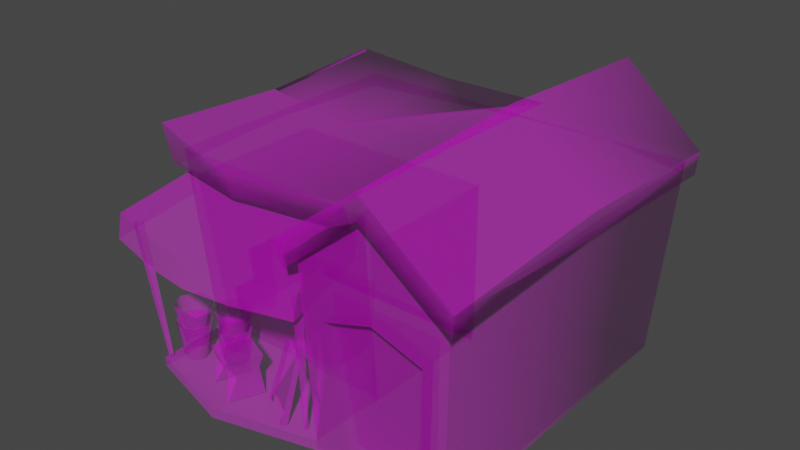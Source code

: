 # Source: CutieShopHouse.blend  (saved by Blender 2.82.7; exported with 4.5.12 LTS)
import bpy
from mathutils import Matrix  # noqa: F401  (used for matrix-valued properties, if any)

bpy.ops.wm.read_factory_settings(use_empty=True)
scene = bpy.context.scene
scene.name = 'Scene'

# ---- collections
col_collection = bpy.data.collections.new('Collection'); scene.collection.children.link(col_collection)

# ---- images (referenced by path relative to the original .blend; pixels are not part of the script)
import os
ASSET_DIR = os.environ.get("B2B_ASSET_DIR", "")  # directory of the original .blend (textures are referenced by path, not embedded)
HERE = os.path.dirname(os.path.abspath(__file__))  # packed textures are extracted next to this script under _unpacked/

def load_image(name, relpath, width, height, colorspace="sRGB"):
    """Load a texture the original file referenced (path relative to the .blend, or extracted next to this script)."""
    p = next((c for c in (os.path.join(HERE, relpath), os.path.join(ASSET_DIR, relpath)) if relpath and os.path.exists(c)), "")
    if p:
        img = bpy.data.images.load(p, check_existing=True)
        img.name = name
    else:  # same state as the original file: an image datablock whose file is absent (Cycles renders it pink)
        img = bpy.data.images.new(name, width, height)
        img.source = "FILE"
        img.filepath = "//" + (relpath or name)
    img.colorspace_settings.name = colorspace
    return img
img_material2672_png = load_image('Material2672.png', 'Material2672.png', 1024, 1024, 'sRGB')
img_material2672_png_001 = load_image('Material2672.png.001', 'Material2672.png', 1024, 1024, 'Non-Color')
img_08_window_png = load_image('_08_window.png', '_08_window.png', 1024, 1024, 'sRGB')
img_08_window_png_001 = load_image('_08_window.png.001', '_08_window.png', 1024, 1024, 'Non-Color')
img_material2682_png = load_image('Material2682.png', 'Material2682.png', 1024, 1024, 'sRGB')
img_material2682_png_001 = load_image('Material2682.png.001', 'Material2682.png', 1024, 1024, 'Non-Color')
img_10_sdw18_png = load_image('_10_sdw18.png', '_10_sdw18.png', 1024, 1024, 'sRGB')
img_10_sdw18_png_001 = load_image('_10_sdw18.png.001', '_10_sdw18.png', 1024, 1024, 'Non-Color')
img_material2678_png = load_image('Material2678.png', 'Material2678.png', 1024, 1024, 'sRGB')
img_material2678_png_001 = load_image('Material2678.png.001', 'Material2678.png', 1024, 1024, 'Non-Color')
img_material_png = load_image('Material.png', 'Material.png', 1024, 1024, 'sRGB')
img_material_png_001 = load_image('Material.png.001', 'Material.png', 1024, 1024, 'Non-Color')
img_material2677_png = load_image('Material2677.png', 'Material2677.png', 1024, 1024, 'sRGB')
img_material2677_png_001 = load_image('Material2677.png.001', 'Material2677.png', 1024, 1024, 'Non-Color')
img_material2679_png = load_image('Material2679.png', 'Material2679.png', 1024, 1024, 'sRGB')
img_material2679_png_001 = load_image('Material2679.png.001', 'Material2679.png', 1024, 1024, 'Non-Color')
img_material2676_png = load_image('Material2676.png', 'Material2676.png', 1024, 1024, 'sRGB')
img_material2676_png_001 = load_image('Material2676.png.001', 'Material2676.png', 1024, 1024, 'Non-Color')
img_material2671_png = load_image('Material2671.png', 'Material2671.png', 1024, 1024, 'sRGB')
img_material2671_png_001 = load_image('Material2671.png.001', 'Material2671.png', 1024, 1024, 'Non-Color')

# ---- materials (node trees are filled in below, after node groups)
mat_material2672 = bpy.data.materials.new('Material2672')
mat_material2672.use_transparent_shadow = False
mat_material2672.diffuse_color = (0.9725, 0.9725, 0.9725, 1.0)
mat_material2672.roughness = 1.0
mat_material2672.specular_intensity = 0.0
mat_08_window = bpy.data.materials.new('_08_window')
mat_08_window.use_transparent_shadow = False
mat_08_window.diffuse_color = (0.9725, 0.9725, 0.9725, 1.0)
mat_08_window.roughness = 1.0
mat_08_window.specular_intensity = 0.0
mat_material2682 = bpy.data.materials.new('Material2682')
mat_material2682.use_transparent_shadow = False
mat_material2682.diffuse_color = (0.9725, 0.9725, 0.9725, 1.0)
mat_material2682.roughness = 1.0
mat_material2682.specular_intensity = 0.0
mat_10_sdw18 = bpy.data.materials.new('_10_sdw18')
mat_10_sdw18.use_transparent_shadow = False
mat_10_sdw18.diffuse_color = (0.9725, 0.9725, 0.9725, 1.0)
mat_10_sdw18.roughness = 1.0
mat_10_sdw18.specular_intensity = 0.0
mat_material2678 = bpy.data.materials.new('Material2678')
mat_material2678.use_transparent_shadow = False
mat_material2678.diffuse_color = (0.9725, 0.9725, 0.9725, 1.0)
mat_material2678.roughness = 1.0
mat_material2678.specular_intensity = 0.0
mat_material_001 = bpy.data.materials.new('Material.001')
mat_material_001.use_transparent_shadow = False
mat_material_001.diffuse_color = (0.9725, 0.9725, 0.9725, 1.0)
mat_material_001.roughness = 1.0
mat_material_001.specular_intensity = 0.0
mat_material2677 = bpy.data.materials.new('Material2677')
mat_material2677.use_transparent_shadow = False
mat_material2677.diffuse_color = (0.9725, 0.9725, 0.9725, 1.0)
mat_material2677.roughness = 1.0
mat_material2677.specular_intensity = 0.0
mat_material2679 = bpy.data.materials.new('Material2679')
mat_material2679.use_transparent_shadow = False
mat_material2679.diffuse_color = (0.9725, 0.9725, 0.9725, 1.0)
mat_material2679.roughness = 1.0
mat_material2679.specular_intensity = 0.0
mat_material2676 = bpy.data.materials.new('Material2676')
mat_material2676.use_transparent_shadow = False
mat_material2676.diffuse_color = (0.9725, 0.9725, 0.9725, 1.0)
mat_material2676.roughness = 1.0
mat_material2676.specular_intensity = 0.0
mat_material2671 = bpy.data.materials.new('Material2671')
mat_material2671.use_transparent_shadow = False
mat_material2671.diffuse_color = (0.9725, 0.9725, 0.9725, 1.0)
mat_material2671.roughness = 1.0
mat_material2671.specular_intensity = 0.0

# ---- material node trees
mat_material2672.use_nodes = True; mat_material2672.node_tree.nodes.clear()
_N = mat_material2672.node_tree.nodes; _L = mat_material2672.node_tree.links
n0 = _N.new('ShaderNodeOutputMaterial'); n0.name = 'Material Output'; n0.location = (300, 300)
n1 = _N.new('ShaderNodeBsdfPrincipled'); n1.name = 'Principled BSDF'; n1.location = (10, 300)
n1.distribution = 'GGX'
n1.subsurface_method = 'BURLEY'
n1.inputs[2].default_value = 1.0
n1.inputs[3].default_value = 1.45
n1.inputs[13].default_value = 0.0
n1.inputs[27].default_value = (0.0, 0.0, 0.0, 1.0)
n1.inputs[28].default_value = 1.0
n2 = _N.new('ShaderNodeTexImage'); n2.name = 'Image Texture'; n2.location = (-300, 600)
n2.image = img_material2672_png
n3 = _N.new('ShaderNodeTexImage'); n3.name = 'Image Texture.001'; n3.location = (-300, 0)
n3.image = img_material2672_png_001
_L.new(n1.outputs[0], n0.inputs[0])
_L.new(n2.outputs[0], n1.inputs[0])
_L.new(n3.outputs[0], n1.inputs[4])
n0.is_active_output = True
mat_08_window.use_nodes = True; mat_08_window.node_tree.nodes.clear()
_N = mat_08_window.node_tree.nodes; _L = mat_08_window.node_tree.links
n0 = _N.new('ShaderNodeOutputMaterial'); n0.name = 'Material Output'; n0.location = (300, 300)
n1 = _N.new('ShaderNodeBsdfPrincipled'); n1.name = 'Principled BSDF'; n1.location = (10, 300)
n1.distribution = 'GGX'
n1.subsurface_method = 'BURLEY'
n1.inputs[2].default_value = 1.0
n1.inputs[3].default_value = 1.45
n1.inputs[13].default_value = 0.0
n1.inputs[27].default_value = (0.0, 0.0, 0.0, 1.0)
n1.inputs[28].default_value = 1.0
n2 = _N.new('ShaderNodeTexImage'); n2.name = 'Image Texture'; n2.location = (-300, 600)
n2.image = img_08_window_png
n3 = _N.new('ShaderNodeTexImage'); n3.name = 'Image Texture.001'; n3.location = (-300, 0)
n3.image = img_08_window_png_001
_L.new(n1.outputs[0], n0.inputs[0])
_L.new(n2.outputs[0], n1.inputs[0])
_L.new(n3.outputs[0], n1.inputs[4])
n0.is_active_output = True
mat_material2682.use_nodes = True; mat_material2682.node_tree.nodes.clear()
_N = mat_material2682.node_tree.nodes; _L = mat_material2682.node_tree.links
n0 = _N.new('ShaderNodeOutputMaterial'); n0.name = 'Material Output'; n0.location = (300, 300)
n1 = _N.new('ShaderNodeBsdfPrincipled'); n1.name = 'Principled BSDF'; n1.location = (10, 300)
n1.distribution = 'GGX'
n1.subsurface_method = 'BURLEY'
n1.inputs[2].default_value = 1.0
n1.inputs[3].default_value = 1.45
n1.inputs[13].default_value = 0.0
n1.inputs[27].default_value = (0.0, 0.0, 0.0, 1.0)
n1.inputs[28].default_value = 1.0
n2 = _N.new('ShaderNodeTexImage'); n2.name = 'Image Texture'; n2.location = (-300, 600)
n2.image = img_material2682_png
n3 = _N.new('ShaderNodeTexImage'); n3.name = 'Image Texture.001'; n3.location = (-300, 0)
n3.image = img_material2682_png_001
_L.new(n1.outputs[0], n0.inputs[0])
_L.new(n2.outputs[0], n1.inputs[0])
_L.new(n3.outputs[0], n1.inputs[4])
n0.is_active_output = True
mat_10_sdw18.use_nodes = True; mat_10_sdw18.node_tree.nodes.clear()
_N = mat_10_sdw18.node_tree.nodes; _L = mat_10_sdw18.node_tree.links
n0 = _N.new('ShaderNodeOutputMaterial'); n0.name = 'Material Output'; n0.location = (300, 300)
n1 = _N.new('ShaderNodeBsdfPrincipled'); n1.name = 'Principled BSDF'; n1.location = (10, 300)
n1.distribution = 'GGX'
n1.subsurface_method = 'BURLEY'
n1.inputs[2].default_value = 1.0
n1.inputs[3].default_value = 1.45
n1.inputs[13].default_value = 0.0
n1.inputs[27].default_value = (0.0, 0.0, 0.0, 1.0)
n1.inputs[28].default_value = 1.0
n2 = _N.new('ShaderNodeTexImage'); n2.name = 'Image Texture'; n2.location = (-300, 600)
n2.image = img_10_sdw18_png
n3 = _N.new('ShaderNodeTexImage'); n3.name = 'Image Texture.001'; n3.location = (-300, 0)
n3.image = img_10_sdw18_png_001
_L.new(n1.outputs[0], n0.inputs[0])
_L.new(n2.outputs[0], n1.inputs[0])
_L.new(n3.outputs[0], n1.inputs[4])
n0.is_active_output = True
mat_material2678.use_nodes = True; mat_material2678.node_tree.nodes.clear()
_N = mat_material2678.node_tree.nodes; _L = mat_material2678.node_tree.links
n0 = _N.new('ShaderNodeOutputMaterial'); n0.name = 'Material Output'; n0.location = (300, 300)
n1 = _N.new('ShaderNodeBsdfPrincipled'); n1.name = 'Principled BSDF'; n1.location = (10, 300)
n1.distribution = 'GGX'
n1.subsurface_method = 'BURLEY'
n1.inputs[2].default_value = 1.0
n1.inputs[3].default_value = 1.45
n1.inputs[13].default_value = 0.0
n1.inputs[27].default_value = (0.0, 0.0, 0.0, 1.0)
n1.inputs[28].default_value = 1.0
n2 = _N.new('ShaderNodeTexImage'); n2.name = 'Image Texture'; n2.location = (-300, 600)
n2.image = img_material2678_png
n3 = _N.new('ShaderNodeTexImage'); n3.name = 'Image Texture.001'; n3.location = (-300, 0)
n3.image = img_material2678_png_001
_L.new(n1.outputs[0], n0.inputs[0])
_L.new(n2.outputs[0], n1.inputs[0])
_L.new(n3.outputs[0], n1.inputs[4])
n0.is_active_output = True
mat_material_001.use_nodes = True; mat_material_001.node_tree.nodes.clear()
_N = mat_material_001.node_tree.nodes; _L = mat_material_001.node_tree.links
n0 = _N.new('ShaderNodeOutputMaterial'); n0.name = 'Material Output'; n0.location = (300, 300)
n1 = _N.new('ShaderNodeBsdfPrincipled'); n1.name = 'Principled BSDF'; n1.location = (10, 300)
n1.distribution = 'GGX'
n1.subsurface_method = 'BURLEY'
n1.inputs[2].default_value = 1.0
n1.inputs[3].default_value = 1.45
n1.inputs[13].default_value = 0.0
n1.inputs[27].default_value = (0.0, 0.0, 0.0, 1.0)
n1.inputs[28].default_value = 1.0
n2 = _N.new('ShaderNodeTexImage'); n2.name = 'Image Texture'; n2.location = (-300, 600)
n2.image = img_material_png
n3 = _N.new('ShaderNodeTexImage'); n3.name = 'Image Texture.001'; n3.location = (-300, 0)
n3.image = img_material_png_001
_L.new(n1.outputs[0], n0.inputs[0])
_L.new(n2.outputs[0], n1.inputs[0])
_L.new(n3.outputs[0], n1.inputs[4])
n0.is_active_output = True
mat_material2677.use_nodes = True; mat_material2677.node_tree.nodes.clear()
_N = mat_material2677.node_tree.nodes; _L = mat_material2677.node_tree.links
n0 = _N.new('ShaderNodeOutputMaterial'); n0.name = 'Material Output'; n0.location = (300, 300)
n1 = _N.new('ShaderNodeBsdfPrincipled'); n1.name = 'Principled BSDF'; n1.location = (10, 300)
n1.distribution = 'GGX'
n1.subsurface_method = 'BURLEY'
n1.inputs[2].default_value = 1.0
n1.inputs[3].default_value = 1.45
n1.inputs[13].default_value = 0.0
n1.inputs[27].default_value = (0.0, 0.0, 0.0, 1.0)
n1.inputs[28].default_value = 1.0
n2 = _N.new('ShaderNodeTexImage'); n2.name = 'Image Texture'; n2.location = (-300, 600)
n2.image = img_material2677_png
n3 = _N.new('ShaderNodeTexImage'); n3.name = 'Image Texture.001'; n3.location = (-300, 0)
n3.image = img_material2677_png_001
_L.new(n1.outputs[0], n0.inputs[0])
_L.new(n2.outputs[0], n1.inputs[0])
_L.new(n3.outputs[0], n1.inputs[4])
n0.is_active_output = True
mat_material2679.use_nodes = True; mat_material2679.node_tree.nodes.clear()
_N = mat_material2679.node_tree.nodes; _L = mat_material2679.node_tree.links
n0 = _N.new('ShaderNodeOutputMaterial'); n0.name = 'Material Output'; n0.location = (300, 300)
n1 = _N.new('ShaderNodeBsdfPrincipled'); n1.name = 'Principled BSDF'; n1.location = (10, 300)
n1.distribution = 'GGX'
n1.subsurface_method = 'BURLEY'
n1.inputs[2].default_value = 1.0
n1.inputs[3].default_value = 1.45
n1.inputs[13].default_value = 0.0
n1.inputs[27].default_value = (0.0, 0.0, 0.0, 1.0)
n1.inputs[28].default_value = 1.0
n2 = _N.new('ShaderNodeTexImage'); n2.name = 'Image Texture'; n2.location = (-300, 600)
n2.image = img_material2679_png
n3 = _N.new('ShaderNodeTexImage'); n3.name = 'Image Texture.001'; n3.location = (-300, 0)
n3.image = img_material2679_png_001
_L.new(n1.outputs[0], n0.inputs[0])
_L.new(n2.outputs[0], n1.inputs[0])
_L.new(n3.outputs[0], n1.inputs[4])
n0.is_active_output = True
mat_material2676.use_nodes = True; mat_material2676.node_tree.nodes.clear()
_N = mat_material2676.node_tree.nodes; _L = mat_material2676.node_tree.links
n0 = _N.new('ShaderNodeOutputMaterial'); n0.name = 'Material Output'; n0.location = (300, 300)
n1 = _N.new('ShaderNodeBsdfPrincipled'); n1.name = 'Principled BSDF'; n1.location = (10, 300)
n1.distribution = 'GGX'
n1.subsurface_method = 'BURLEY'
n1.inputs[2].default_value = 1.0
n1.inputs[3].default_value = 1.45
n1.inputs[13].default_value = 0.0
n1.inputs[27].default_value = (0.0, 0.0, 0.0, 1.0)
n1.inputs[28].default_value = 1.0
n2 = _N.new('ShaderNodeTexImage'); n2.name = 'Image Texture'; n2.location = (-300, 600)
n2.image = img_material2676_png
n3 = _N.new('ShaderNodeTexImage'); n3.name = 'Image Texture.001'; n3.location = (-300, 0)
n3.image = img_material2676_png_001
_L.new(n1.outputs[0], n0.inputs[0])
_L.new(n2.outputs[0], n1.inputs[0])
_L.new(n3.outputs[0], n1.inputs[4])
n0.is_active_output = True
mat_material2671.use_nodes = True; mat_material2671.node_tree.nodes.clear()
_N = mat_material2671.node_tree.nodes; _L = mat_material2671.node_tree.links
n0 = _N.new('ShaderNodeOutputMaterial'); n0.name = 'Material Output'; n0.location = (300, 300)
n1 = _N.new('ShaderNodeBsdfPrincipled'); n1.name = 'Principled BSDF'; n1.location = (10, 300)
n1.distribution = 'GGX'
n1.subsurface_method = 'BURLEY'
n1.inputs[2].default_value = 1.0
n1.inputs[3].default_value = 1.45
n1.inputs[13].default_value = 0.0
n1.inputs[27].default_value = (0.0, 0.0, 0.0, 1.0)
n1.inputs[28].default_value = 1.0
n2 = _N.new('ShaderNodeTexImage'); n2.name = 'Image Texture'; n2.location = (-300, 600)
n2.image = img_material2671_png
n3 = _N.new('ShaderNodeTexImage'); n3.name = 'Image Texture.001'; n3.location = (-300, 0)
n3.image = img_material2671_png_001
_L.new(n1.outputs[0], n0.inputs[0])
_L.new(n2.outputs[0], n1.inputs[0])
_L.new(n3.outputs[0], n1.inputs[4])
n0.is_active_output = True

# ---- world
world_world = bpy.data.worlds.new('World'); scene.world = world_world
world_world.use_nodes = True; world_world.node_tree.nodes.clear()
_N = world_world.node_tree.nodes; _L = world_world.node_tree.links
n0 = _N.new('ShaderNodeOutputWorld'); n0.name = 'World Output'; n0.location = (300, 300)
n1 = _N.new('ShaderNodeBackground'); n1.name = 'Background'; n1.location = (10, 300)
n1.inputs[0].default_value = (0.05088, 0.05088, 0.05088, 1.0)
_L.new(n1.outputs[0], n0.inputs[0])
n0.is_active_output = True
world_world.color = (0.05088, 0.05088, 0.05088)
world_world.use_sun_shadow = False
world_world.sun_shadow_jitter_overblur = 0.0

# ---- meshes
me_regular_flower_shop = bpy.data.meshes.new('Regular Flower Shop')
me_regular_flower_shop.from_pydata([(3.133, 3.129, 2.817), (1.114, 3.129, 2.817), (2.913, 0.2332, 2.533), (1.334, 0.2332, 2.533), (-3.058, 0.2, 1.35), (0.7058, 0.1975, 1.35), (-3.293, 3.3, 1.6), (0.7058, 3.3, 1.6), (1.176, 2.75, 2.85), (1.411, 0.2498, 2.6), (2.117, 1.81, 2.75), (2.823, 0.2498, 2.6), (3.058, 2.75, 2.85), (1.176, 2.75, 2.85), (2.117, 1.81, 2.75), (2.117, 3.05, 2.85), (3.058, 2.75, 2.85), (-1.838, 0.01603, -3.248), (-3.293, 0.0, -3.25), (-1.838, 0.01847, -1.354), (-3.25, 0.01603, -1.354), (-1.833, 0.01603, -1.354), (0.7069, 0.01847, -1.354), (-1.833, 0.01481, -3.248), (0.7069, 0.01603, -3.248), (3.293, 0.0, -3.25), (0.7059, 0.01481, -3.248), (3.246, 0.01847, -1.354), (0.7059, 0.01603, -1.354), (0.7059, 0.1963, -1.35), (-3.057, 0.1948, -1.35), (0.7059, 0.1975, 1.35), (-3.058, 0.1948, 2.85), (0.7058, 0.1948, 2.85), (-1.25, 0.1948, 3.35), (-3.058, 0.1948, 2.85), (-3.058, 0.0, 2.85), (-1.25, 0.1948, 3.35), (-1.25, 0.0, 3.35), (0.7058, 0.0, 2.85), (-3.058, 0.0, 2.85), (-3.058, 0.1948, 2.85), (-3.058, 0.0, 1.35), (-3.058, 0.2, 1.35), (0.7059, 0.01603, 1.35), (3.246, 0.01847, 1.35), (0.7059, 0.01481, -1.35), (3.246, 0.01603, -1.35), (-1.25, 0.1948, 3.35), (0.7058, 0.0, 2.85), (0.7058, 0.1948, 2.85), (0.4705, 4.0, 3.35), (2.117, 5.25, 3.35), (0.4705, 4.0, 1.85), (2.117, 5.427, -0.25), (0.4705, 4.035, -1.0), (2.117, 5.25, -3.75), (0.4705, 4.0, -3.75), (0.4705, 4.0, -3.75), (-1.75, 4.027, -3.625), (-1.75, 3.984, -0.7375), (-3.764, 4.242, -3.5), (-3.764, 4.092, -0.875), (2.117, 5.25, -3.75), (2.117, 5.427, -0.25), (3.764, 4.0, -3.5), (3.764, 4.177, -0.125), (3.764, 4.0, 3.35), (3.764, 4.177, -0.125), (2.117, 5.25, 3.35), (2.117, 5.427, -0.25), (0.4705, 4.0, -3.75), (-1.75, 3.984, -0.7375), (0.4705, 4.035, -1.0), (0.4705, 4.0, 1.85), (0.4705, 4.0, 1.85), (-1.75, 3.984, -0.7375), (-1.75, 3.981, 2.25), (-3.764, 4.242, 1.85), (-3.764, 4.242, 1.85), (-1.75, 3.984, -0.7375), (-3.764, 4.092, -0.875), (3.67, 3.5, -3.625), (3.764, 4.0, -3.5), (3.67, 3.631, -0.175), (3.764, 4.177, -0.125), (3.764, 4.0, 3.35), (3.67, 3.5, 3.25), (3.764, 4.0, 3.35), (2.117, 4.797, 3.35), (2.117, 5.25, 3.35), (0.4705, 4.0, 3.35), (0.4705, 4.0, 3.35), (0.4705, 4.0, 1.85), (0.5645, 3.5, 3.25), (0.5645, 3.5, 1.75), (-3.67, 3.475, 1.75), (-1.75, 3.541, 2.15), (-3.764, 4.242, 1.85), (-1.75, 3.981, 2.25), (0.4705, 4.0, 1.85), (-1.75, 3.981, 2.25), (0.5645, 3.5, 1.75), (-1.75, 3.541, 2.15), (-3.764, 4.242, 1.85), (-3.764, 4.092, -0.875), (-3.67, 3.475, 1.75), (-3.67, 3.604, -0.925), (-3.67, 3.475, -3.615), (-3.67, 3.604, -0.925), (-3.764, 4.242, -3.5), (-3.764, 4.092, -0.875), (0.5645, 3.5, 3.25), (2.117, 4.797, 3.35), (0.4705, 4.0, 3.35), (3.67, 3.5, 3.25), (3.67, 3.631, -0.175), (3.764, 4.0, 3.35), (0.6428, 3.026, 3.067), (0.4688, 3.369, 1.577), (-0.4976, 3.004, 3.354), (-1.432, 3.448, 1.577), (-1.432, 3.004, 3.467), (-2.326, 3.004, 3.354), (0.6428, 2.566, 3.164), (0.6428, 3.026, 3.067), (-0.4976, 2.544, 3.451), (-0.4976, 3.004, 3.354), (-1.432, 3.004, 3.467), (0.4688, 2.905, 1.577), (0.4688, 3.369, 1.577), (0.6428, 2.566, 3.164), (0.6428, 3.026, 3.067), (-3.557, 2.566, 3.164), (-3.557, 3.026, 3.067), (-3.384, 2.905, 1.577), (-3.384, 3.369, 1.577), (-3.557, 2.566, 3.164), (-2.326, 2.544, 3.451), (-3.557, 3.026, 3.067), (-2.326, 3.004, 3.354), (-3.557, 3.026, 3.067), (-2.326, 3.004, 3.354), (-3.384, 3.369, 1.577), (-1.432, 3.448, 1.577), (-2.326, 2.544, 3.451), (-1.432, 2.544, 3.564), (-1.432, 3.004, 3.467), (-0.4976, 2.544, 3.451), (-2.326, 3.004, 3.354), (-2.326, 2.544, 3.451), (-1.432, 3.004, 3.467), (2.117, 4.916, 3.1), (0.7058, 3.75, 3.1), (3.529, 3.75, 3.1), (2.117, 3.05, 3.1), (3.058, 2.75, 3.1), (-3.293, 3.3, 1.561), (-3.058, 0.25, 1.264), (-3.293, 3.3, -1.25), (-3.058, 0.25, -1.25), (0.8025, 3.3, 1.6), (0.8086, 3.3, -1.25), (0.8086, 0.25, 1.6), (0.8086, 0.25, -1.25), (-3.293, 3.3, -1.25), (-3.058, 0.25, -1.25), (0.8086, 3.3, -1.25), (0.8086, 0.25, -1.25), (2.823, 0.2498, 2.6), (2.823, 0.25, 2.85), (3.058, 2.75, 2.85), (3.058, 2.75, 3.1), (3.529, 3.75, -3.5), (3.529, 3.75, 3.1), (2.117, 3.748, -3.613), (3.293, 0.0, 2.85), (2.569, 0.25, 3.25), (2.823, 0.25, 2.85), (1.666, 0.25, 3.25), (1.411, 0.25, 2.85), (1.176, 2.75, 3.1), (1.411, 0.25, 2.85), (1.176, 2.75, 2.85), (1.411, 0.2498, 2.6), (2.569, 0.25, 3.25), (2.569, 0.0, 3.25), (2.823, 0.25, 2.85), (2.823, 0.0, 2.85), (-3.529, 3.75, -3.5), (0.4705, 3.701, -3.631), (-3.529, 3.75, 1.6), (-3.293, 0.0, 1.35), (1.411, 0.2498, 2.6), (1.411, 0.25, 2.85), (2.823, 0.2498, 2.6), (2.823, 0.25, 2.85), (1.411, 0.0, 2.85), (1.411, 0.25, 2.85), (0.7058, 0.0, 2.85), (0.7058, 0.1948, 2.85), (1.411, 0.0, 2.85), (1.666, 0.0, 3.25), (1.411, 0.25, 2.85), (1.666, 0.25, 3.25), (2.823, 0.0, 2.85), (3.293, 0.0, 2.85), (2.823, 0.25, 2.85), (3.058, 2.75, 3.1), (0.7058, 0.1948, 2.85), (0.7058, 3.75, 3.1), (0.7058, 0.1975, 1.35), (0.7058, 3.3, 1.6), (-3.058, 0.2, 1.35), (-3.293, 3.3, 1.6), (-3.293, 0.0, 1.35), (-3.529, 3.75, 1.6), (2.569, 0.0, 3.25), (2.569, 0.25, 3.25), (1.666, 0.0, 3.25), (1.666, 0.25, 3.25), (0.7058, 3.3, 1.6), (0.7058, 3.75, 1.6), (-3.293, 3.3, 1.6), (-3.529, 3.75, 1.6), (0.7058, 3.75, 3.1), (0.7058, 0.1948, 2.85), (1.176, 2.75, 3.1), (1.411, 0.25, 2.85), (0.7058, 3.75, 1.6), (0.7058, 3.3, 1.6), (0.7058, 3.75, 3.1), (3.529, 3.75, 3.1), (3.058, 2.75, 3.1), (3.293, 0.0, 2.85), (2.117, 3.05, 3.1), (0.7058, 3.75, 3.1), (1.176, 2.75, 3.1), (-2.927, 0.9287, 2.647), (-2.85, 0.2146, 2.57), (-2.688, 0.9287, 2.746), (-2.688, 0.2146, 2.638), (-2.448, 0.9287, 2.647), (-2.525, 0.2146, 2.57), (-2.349, 0.9287, 2.408), (-2.458, 0.2146, 2.408), (-2.448, 0.9287, 2.169), (-2.525, 0.2146, 2.246), (-2.688, 0.9287, 2.07), (-2.688, 0.2146, 2.178), (-2.927, 0.9287, 2.169), (-2.85, 0.2146, 2.246), (-3.025, 0.9287, 2.408), (-2.917, 0.2146, 2.408), (-2.927, 0.9287, 2.647), (-2.85, 0.2146, 2.57), (-2.224, 0.9287, 2.329), (-2.147, 0.2146, 2.252), (-1.985, 0.9287, 2.427), (-1.985, 0.2146, 2.319), (-1.745, 0.9287, 2.329), (-1.822, 0.2146, 2.252), (-1.646, 0.9287, 2.089), (-1.755, 0.2146, 2.089), (-1.745, 0.9287, 1.85), (-1.822, 0.2146, 1.927), (-1.985, 0.9287, 1.751), (-1.985, 0.2146, 1.86), (-2.224, 0.9287, 1.85), (-2.147, 0.2146, 1.927), (-2.323, 0.9287, 2.089), (-2.214, 0.2146, 2.089), (-2.224, 0.9287, 2.329), (-2.147, 0.2146, 2.252), (-0.05493, 0.25, 2.944), (0.03003, 0.25, 2.994), (-0.02979, 0.4451, 2.899), (0.1304, 1.41, 2.673), (-0.2156, 0.9275, 2.625), (-0.4177, 1.41, 2.341), (-0.5449, 0.4451, 2.589), (-1.651, 1.287, 2.189), (-1.817, 0.4819, 2.16), (-1.743, 1.287, 1.848), (-1.881, 0.4819, 1.984), (-1.931, 0.4819, 2.271), (-1.817, 0.4819, 2.16), (-1.904, 1.287, 2.437), (-1.651, 1.287, 2.189), (-1.904, 1.287, 2.437), (-2.246, 1.287, 2.345), (-1.931, 0.4819, 2.271), (-2.107, 0.4819, 2.208), (-2.168, 0.4819, 2.031), (-2.107, 0.4819, 2.208), (-2.333, 1.287, 2.002), (-2.246, 1.287, 2.345), (-2.333, 1.287, 2.002), (-2.083, 1.287, 1.752), (-2.168, 0.4819, 2.031), (-2.056, 0.4819, 1.918), (-1.881, 0.4819, 1.984), (-2.056, 0.4819, 1.918), (-1.743, 1.287, 1.848), (-2.083, 1.287, 1.752), (-2.845, 1.287, 2.103), (-2.491, 1.287, 2.101), (-2.749, 0.4819, 2.24), (-2.589, 0.4819, 2.238), (-2.749, 0.4819, 2.577), (-2.589, 0.4819, 2.578), (-2.845, 1.287, 2.713), (-2.491, 1.287, 2.716), (-2.491, 1.287, 2.716), (-2.589, 0.4819, 2.578), (-2.317, 1.287, 2.408), (-2.51, 0.4819, 2.408), (-0.2791, 1.608, 0.2288), (-2.909, 1.608, 0.2288), (-0.2791, 1.608, 0.8398), (-2.909, 1.608, 0.8398), (-2.854, 1.001, 1.285), (-2.787, 0.2268, 1.198), (-0.3347, 1.001, 1.285), (-0.4011, 0.2268, 1.198), (-2.909, 1.608, 0.2288), (-2.787, 0.2268, 0.3062), (-2.909, 1.608, 0.8398), (-2.854, 1.001, 0.7815), (-0.3347, 1.001, 1.285), (-0.3347, 1.001, 0.7815), (-2.854, 1.001, 1.285), (-2.854, 1.001, 0.7815), (-0.4011, 0.2268, 1.198), (-0.4011, 0.2268, 0.3062), (-0.3347, 1.001, 1.285), (-0.3347, 1.001, 0.7815), (-2.909, 1.608, 0.8398), (-2.854, 1.001, 0.7815), (-0.2791, 1.608, 0.8398), (-0.3347, 1.001, 0.7815), (-0.22, 0.415, 2.053), (0.29, 0.415, 2.359), (-0.3738, 1.41, 2.269), (0.1782, 1.41, 2.593), (-0.4177, 1.41, 2.341), (-0.3738, 1.41, 2.269), (-0.6548, 0.25, 2.583), (-0.595, 0.25, 2.479), (0.1782, 1.41, 2.593), (-0.3738, 1.41, 2.269), (0.1304, 1.41, 2.673), (-0.4177, 1.41, 2.341), (-0.2798, 0.25, 1.964), (-0.2, 0.25, 2.014), (-0.3738, 1.41, 2.269), (-0.22, 0.415, 2.053), (0.3152, 0.25, 2.319), (0.4001, 0.25, 2.374), (0.29, 0.415, 2.359), (0.1782, 1.41, 2.593), (-0.5549, 0.25, 2.624), (-0.5449, 0.4451, 2.589), (-0.6548, 0.25, 2.583), (-0.4177, 1.41, 2.341), (0.1782, 1.41, 2.593), (0.1304, 1.41, 2.673), (0.09497, 0.25, 2.894), (0.03003, 0.25, 2.994), (-1.465, 1.0, 2.221), (-1.43, 0.75, 2.309), (-1.734, 1.0, 2.85), (-1.646, 0.75, 2.815), (-1.464, 0.25, 2.224), (-1.732, 0.25, 2.849), (-1.43, 0.75, 2.309), (-1.646, 0.75, 2.815), (-0.8364, 1.0, 2.49), (-1.105, 1.0, 3.119), (-0.9243, 0.75, 2.525), (-1.14, 0.75, 3.031), (-0.9243, 0.75, 2.525), (-1.14, 0.75, 3.031), (-0.8386, 0.25, 2.491), (-1.106, 0.25, 3.117), (-1.465, 1.0, 2.221), (-1.734, 1.0, 2.85), (-0.8364, 1.0, 2.49), (-1.105, 1.0, 3.119), (-2.491, 1.287, 2.101), (-2.317, 1.287, 2.408), (-2.589, 0.4819, 2.238), (-2.51, 0.4819, 2.408), (0.4849, 2.905, 3.038), (0.3914, 0.2266, 2.816), (0.5469, 2.905, 2.859), (0.418, 0.2266, 2.74), (0.3699, 2.905, 2.891), (0.3423, 0.2266, 2.753), (0.4849, 2.905, 3.038), (0.3914, 0.2266, 2.816), (-3.275, 2.905, 3.038), (-2.978, 0.2266, 2.816), (-3.213, 2.905, 2.859), (-2.952, 0.2266, 2.74), (-3.39, 2.905, 2.891), (-3.027, 0.2266, 2.753), (-3.275, 2.905, 3.038), (-2.978, 0.2266, 2.816), (-3.024, 1.287, 2.408), (-2.845, 1.287, 2.103), (-2.829, 0.4819, 2.408), (-2.749, 0.4819, 2.24), (-1.14, 0.75, 3.031), (-1.105, 1.0, 3.119), (-1.646, 0.75, 2.815), (-1.734, 1.0, 2.85), (-0.2791, 1.608, 0.8398), (-0.3347, 1.001, 0.7815), (-0.2791, 1.608, 0.2288), (-0.4011, 0.2268, 0.3062), (-2.854, 1.001, 1.285), (-2.854, 1.001, 0.7815), (-2.787, 0.2268, 1.198), (-2.787, 0.2268, 0.3062), (-2.845, 1.287, 2.713), (-3.024, 1.287, 2.408), (-2.749, 0.4819, 2.577), (-2.829, 0.4819, 2.408), (-3.058, 0.2, 1.35), (-3.293, 0.0, 1.35), (-3.058, 0.0, 1.35), (-0.02979, 0.4451, 2.899), (-0.2156, 0.9275, 2.625), (-0.5449, 0.4451, 2.589), (0.7059, 0.01603, 2.803), (3.246, 0.01847, 2.803), (0.7059, 0.01481, 1.34), (3.246, 0.01603, 1.34), (0.7059, 0.01827, -1.35), (-3.057, 0.01681, -1.35), (0.7059, 0.01949, 1.35), (0.7058, 0.01681, 2.85), (2.117, 3.748, -3.613), (-1.75, 3.592, -3.625), (0.4502, 4.0, -3.622), (-1.693, 3.984, -0.7144), (-3.636, 4.242, -3.38), (-3.636, 4.092, -0.847), (3.538, 3.5, -3.506), (3.538, 3.631, -0.1715), (3.538, 3.614, 3.134), (2.039, 4.797, 3.126), (0.7289, 3.614, 3.134), (0.677, 3.5, 1.686), (-3.545, 3.475, 1.686), (-1.693, 3.541, 2.072), (0.677, 3.5, 1.686), (-1.693, 3.541, 2.072), (-3.545, 3.475, 1.686), (-3.545, 3.604, -0.8953), (-3.545, 3.475, -3.495), (-3.545, 3.604, -0.8953), (0.7289, 3.614, 3.134), (2.039, 4.797, 3.126), (3.538, 3.614, 3.134), (3.538, 3.631, -0.1715), (2.039, 3.748, -3.485), (0.4502, 3.701, -3.502), (2.039, 3.748, -3.485), (-1.693, 3.592, -3.501)], [], [(0, 1, 2), (1, 3, 2), (4, 5, 6), (5, 7, 6), (8, 9, 10), (9, 11, 10), (10, 11, 12), (13, 14, 15), (14, 16, 15), (19, 17, 18), (20, 19, 18), (21, 22, 23), (22, 24, 23), (27, 25, 26), (28, 27, 26), (29, 30, 31), (30, 32, 31), (31, 32, 33), (32, 34, 33), (35, 36, 37), (36, 38, 37), (37, 38, 39), (40, 41, 42), (41, 43, 42), (44, 45, 46), (45, 47, 46), (48, 49, 50), (51, 52, 53), (52, 54, 53), (53, 54, 55), (54, 56, 55), (55, 56, 57), (58, 59, 60), (59, 61, 60), (60, 61, 62), (63, 64, 65), (64, 66, 65), (67, 68, 69), (68, 70, 69), (71, 72, 73), (72, 74, 73), (75, 76, 77), (76, 78, 77), (79, 80, 81), (82, 83, 84), (83, 85, 84), (84, 85, 86), (87, 88, 89), (88, 90, 89), (89, 90, 91), (92, 93, 94), (93, 95, 94), (96, 97, 98), (97, 99, 98), (100, 101, 102), (101, 103, 102), (104, 105, 106), (105, 107, 106), (108, 109, 110), (109, 111, 110), (112, 113, 114), (115, 116, 117), (118, 119, 120), (119, 121, 120), (120, 121, 122), (121, 123, 122), (124, 125, 126), (125, 127, 126), (126, 127, 128), (129, 130, 131), (130, 132, 131), (133, 134, 135), (134, 136, 135), (137, 138, 139), (138, 140, 139), (141, 142, 143), (142, 144, 143), (145, 146, 147), (146, 148, 147), (149, 150, 151), (152, 153, 154), (153, 155, 154), (154, 155, 156), (157, 158, 159), (158, 160, 159), (161, 162, 163), (162, 164, 163), (165, 166, 167), (166, 168, 167), (169, 170, 171), (170, 172, 171), (173, 174, 25), (174, 176, 25), (177, 178, 179), (178, 180, 179), (181, 182, 183), (182, 184, 183), (185, 186, 187), (186, 188, 187), (189, 18, 191), (18, 192, 191), (193, 194, 195), (194, 196, 195), (197, 198, 199), (198, 200, 199), (201, 202, 203), (202, 204, 203), (205, 206, 207), (206, 208, 207), (209, 210, 211), (210, 212, 211), (213, 214, 215), (214, 216, 215), (217, 218, 219), (218, 220, 219), (221, 222, 223), (222, 224, 223), (225, 226, 227), (226, 228, 227), (229, 230, 231), (232, 233, 234), (235, 236, 237), (238, 239, 240), (239, 241, 240), (240, 241, 242), (241, 243, 242), (242, 243, 244), (243, 245, 244), (244, 245, 246), (245, 247, 246), (246, 247, 248), (247, 249, 248), (248, 249, 250), (249, 251, 250), (250, 251, 252), (251, 253, 252), (252, 253, 254), (253, 255, 254), (256, 257, 258), (257, 259, 258), (258, 259, 260), (259, 261, 260), (260, 261, 262), (261, 263, 262), (262, 263, 264), (263, 265, 264), (264, 265, 266), (265, 267, 266), (266, 267, 268), (267, 269, 268), (268, 269, 270), (269, 271, 270), (270, 271, 272), (271, 273, 272), (274, 275, 276), (275, 277, 276), (276, 277, 278), (277, 279, 278), (278, 279, 280), (281, 282, 283), (282, 284, 283), (285, 286, 287), (286, 288, 287), (289, 290, 291), (290, 292, 291), (293, 294, 295), (294, 296, 295), (297, 298, 299), (298, 300, 299), (301, 302, 303), (302, 304, 303), (305, 306, 307), (306, 308, 307), (309, 310, 311), (310, 312, 311), (313, 314, 315), (314, 316, 315), (317, 318, 319), (318, 320, 319), (321, 322, 323), (322, 324, 323), (325, 326, 327), (326, 328, 327), (329, 330, 331), (330, 332, 331), (333, 334, 335), (334, 336, 335), (337, 338, 339), (338, 340, 339), (341, 342, 343), (342, 344, 343), (345, 346, 347), (346, 348, 347), (349, 350, 351), (350, 352, 351), (353, 354, 355), (354, 356, 355), (357, 358, 359), (358, 360, 359), (361, 362, 363), (362, 364, 363), (365, 366, 367), (366, 368, 367), (369, 370, 371), (370, 372, 371), (373, 374, 375), (374, 376, 375), (377, 378, 379), (378, 380, 379), (381, 382, 383), (382, 384, 383), (385, 386, 387), (386, 388, 387), (389, 390, 391), (390, 392, 391), (393, 394, 395), (394, 396, 395), (397, 398, 399), (398, 400, 399), (401, 402, 403), (402, 404, 403), (405, 406, 407), (406, 408, 407), (409, 410, 411), (410, 412, 411), (413, 414, 415), (414, 416, 415), (417, 418, 419), (418, 420, 419), (421, 422, 423), (422, 424, 423), (425, 426, 427), (426, 428, 427), (429, 430, 431), (432, 433, 434), (435, 436, 437), (436, 438, 437), (31, 33, 442, 441), (30, 29, 439, 440), (29, 31, 441, 439), (173, 25, 18, 189), (63, 65, 82, 443), (57, 56, 175, 190), (61, 59, 444, 108), (59, 58, 190, 444), (113, 112, 463, 464), (94, 95, 454, 453), (106, 107, 460, 459), (108, 444, 470, 461), (190, 175, 467, 468), (60, 62, 448, 446), (444, 190, 468, 470), (97, 96, 455, 456), (109, 108, 461, 462), (62, 61, 447, 448), (102, 103, 458, 457), (116, 115, 465, 466), (58, 60, 446, 445), (87, 89, 452, 451), (82, 84, 450, 449), (443, 82, 449, 469)])
me_regular_flower_shop.polygons.foreach_set('use_smooth', [True] * 261)
me_regular_flower_shop.polygons.foreach_set('material_index', [0, 0, 1, 1, 2, 2, 2, 2, 2, 4, 4, 4, 4, 4, 4, 4, 4, 4, 4, 4, 4, 4, 4, 4, 4, 4, 4, 5, 5, 5, 5, 5, 5, 5, 5, 5, 5, 5, 5, 5, 5, 5, 5, 5, 6, 6, 6, 6, 6, 6, 6, 6, 6, 6, 6, 6, 6, 6, 6, 6, 6, 6, 7, 7, 7, 7, 7, 7, 7, 7, 7, 7, 7, 7, 7, 7, 7, 7, 7, 7, 8, 8, 8, 8, 8, 8, 8, 8, 8, 8, 8, 8, 8, 8, 8, 8, 8, 8, 8, 8, 8, 8, 8, 8, 8, 8, 8, 8, 8, 8, 8, 8, 8, 8, 8, 8, 8, 8, 8, 8, 8, 8, 9, 9, 9, 9, 9, 9, 9, 9, 9, 9, 9, 9, 9, 9, 9, 9, 9, 9, 9, 9, 9, 9, 9, 9, 9, 9, 9, 9, 9, 9, 9, 9, 9, 9, 9, 9, 9, 9, 9, 9, 9, 9, 9, 9, 9, 9, 9, 9, 9, 9, 9, 9, 9, 9, 9, 9, 9, 9, 9, 9, 9, 9, 9, 9, 9, 9, 9, 9, 9, 9, 9, 9, 9, 9, 9, 9, 9, 9, 9, 9, 9, 9, 9, 9, 9, 9, 9, 9, 9, 9, 9, 9, 9, 9, 9, 9, 9, 9, 9, 9, 9, 9, 9, 9, 9, 9, 9, 9, 9, 9, 9, 9, 9, 4, 4, 4, 4, 4, 8, 6, 6, 6, 6, 6, 6, 6, 6, 6, 5, 6, 6, 6, 5, 6, 6, 5, 6, 6, 6])
_uv = me_regular_flower_shop.uv_layers.new(name='UVMap')
_uv.uv.foreach_set('vector', [0.3984, 0.0, 0.1992, 0.0, 0.3984, -1.0, 0.1992, 0.0, 0.1992, -1.0, 0.3984, -1.0, 0.01953, -0.3672, 0.9824, -0.3672, 0.01953, -0.007812, 0.9824, -0.3672, 0.9824, -0.007812, 0.01953, -0.007812, 0.02734, -0.3828, 0.02734, -0.9912, 0.5, -0.6465, 0.02734, -0.9912, 0.9785, -0.9912, 0.5, -0.6465, 0.5, -0.6465, 0.9785, -0.9912, 0.9785, -0.3828, 0.02734, -0.3828, 0.5, -0.6465, 0.5, -0.3828, 0.5, -0.6465, 0.9785, -0.3828, 0.5, -0.3828, 5.592, 1.441, 5.592, 3.82, 3.338, 3.82, 3.338, 1.441, 5.592, 1.441, 3.338, 3.82, 3.338, 1.441, 5.592, 1.441, 3.338, 3.82, 5.592, 1.441, 5.592, 3.82, 3.338, 3.82, 5.592, 1.441, 5.592, 3.82, 3.338, 3.82, 3.338, 1.441, 5.592, 1.441, 3.338, 3.82, 3.338, 3.82, 0.0, 3.82, 3.338, 1.441, 0.0, 3.82, 0.0, 0.1895, 3.338, 1.441, 3.338, 1.441, 0.0, 0.1895, 3.338, 0.1895, 0.0, 0.1895, 1.67, -0.2285, 3.338, 0.1895, 0.0, -0.2695, 0.0, -0.4336, 1.672, -0.2695, 0.0, -0.4336, 1.672, -0.4336, 1.672, -0.2695, 1.672, -0.2695, 1.672, -0.4336, 3.344, -0.4336, 0.0, -0.4395, 0.0, -0.2695, 1.295, -0.4395, 0.0, -0.2695, 1.295, -0.2656, 1.295, -0.4395, 3.338, 1.441, 5.592, 1.441, 3.338, 3.82, 5.592, 1.441, 5.592, 3.82, 3.338, 3.82, 1.672, -0.2695, 3.344, -0.4336, 3.344, -0.2695, 0.1895, -0.6562, 0.1895, 1.162, 1.092, -0.6562, 0.1895, 1.162, 2.447, 1.162, 1.092, -0.6562, 1.092, -0.6562, 2.447, 1.162, 2.9, -0.6562, 2.447, 1.162, 4.707, 1.162, 2.9, -0.6562, 2.9, -0.6562, 4.707, 1.162, 4.707, -0.6562, 0.07227, 1.807, 0.1465, 0.5645, 2.004, 0.5645, 0.1465, 0.5645, 0.2207, -0.6777, 2.004, 0.5645, 2.004, 0.5645, 0.2207, -0.6777, 1.924, -0.6777, 4.527, 1.162, 2.268, 1.162, 4.377, -0.6562, 2.268, 1.162, 2.193, -0.6562, 4.377, -0.6562, 0.009766, -0.6562, 2.193, -0.6562, 0.009766, 1.162, 2.193, -0.6562, 2.268, 1.162, 0.009766, 1.162, 0.07227, 1.807, 2.004, 0.5645, 1.85, 1.807, 2.004, 0.5645, 3.625, 1.807, 1.85, 1.807, 3.625, 1.807, 2.004, 0.5645, 3.863, 0.5645, 2.004, 0.5645, 3.625, -0.6777, 3.863, 0.5645, 3.625, -0.6777, 2.004, 0.5645, 1.924, -0.6777, 4.496, -0.4102, 4.496, -0.03516, 2.277, -0.4102, 4.496, -0.03516, 2.246, -0.03516, 2.277, -0.4102, 2.277, -0.4102, 2.246, -0.03516, -0.003906, -0.03516, 3.703, -0.4102, 3.75, -0.03516, 2.922, -0.4102, 3.75, -0.03516, 2.922, -0.03516, 2.922, -0.4102, 2.922, -0.4102, 2.922, -0.03516, 2.094, -0.03516, 0.05859, -0.03516, 0.9961, -0.03516, 0.0625, -0.4102, 0.9961, -0.03516, 1.0, -0.4102, 0.0625, -0.4102, 0.01172, -0.4102, 1.031, -0.4102, -0.03516, -0.03516, 1.031, -0.4102, 1.031, -0.03516, -0.03516, -0.03516, 2.094, -0.03516, 1.031, -0.03516, 2.141, -0.4102, 1.031, -0.03516, 1.031, -0.4102, 2.141, -0.4102, 0.9297, -0.03516, 2.711, -0.03516, 0.9922, -0.4102, 2.711, -0.03516, 2.742, -0.4102, 0.9922, -0.4102, 4.496, -0.4102, 2.742, -0.4102, 4.496, -0.03516, 2.742, -0.4102, 2.711, -0.03516, 4.496, -0.03516, 2.141, -0.4102, 2.922, -0.4102, 2.094, -0.03516, 0.05859, -0.4102, 2.277, -0.4102, -0.003906, -0.03516, 3.48, -0.7891, 3.48, -0.01953, 2.586, -0.7891, 3.48, -0.01953, 1.84, -0.01953, 2.586, -0.7891, 2.586, -0.7891, 1.84, -0.01953, 1.84, -0.7891, 1.84, -0.01953, 1.125, -0.7891, 1.84, -0.7891, 3.48, -0.9883, 3.48, -0.7891, 2.586, -0.9883, 3.48, -0.7891, 2.586, -0.7891, 2.586, -0.9883, 2.586, -0.9883, 2.586, -0.7891, 1.84, -0.7891, 0.5547, -0.9883, 0.5156, -0.791, 2.02, -0.9883, 0.5156, -0.791, 1.977, -0.791, 2.02, -0.9883, 2.02, -0.9883, 1.977, -0.791, 0.5547, -0.9883, 1.977, -0.791, 0.5156, -0.791, 0.5547, -0.9883, 0.03516, -0.9883, 1.125, -0.9883, 0.03516, -0.7891, 1.125, -0.9883, 1.125, -0.7891, 0.03516, -0.7891, 0.03516, -0.7891, 1.125, -0.7891, 0.03516, -0.01953, 1.125, -0.7891, 1.84, -0.01953, 0.03516, -0.01953, 1.125, -0.9883, 1.84, -0.9883, 1.84, -0.7891, 1.84, -0.9883, 2.586, -0.9883, 1.84, -0.7891, 1.125, -0.7891, 1.125, -0.9883, 1.84, -0.7891, 2.762, 1.344, 2.051, 0.793, 3.473, 0.793, 2.051, 0.793, 2.762, 0.459, 3.473, 0.793, 3.473, 0.793, 2.762, 0.459, 3.234, 0.3184, 0.05078, 0.5293, 0.05078, -0.9766, 2.699, 0.5293, 0.05078, -0.9766, 2.699, -0.9766, 2.699, 0.5293, 0.05078, 0.5293, 2.699, 0.5293, 0.05078, -0.9766, 2.699, 0.5293, 2.699, -0.9766, 0.05078, -0.9766, 0.05078, 0.5293, 0.05078, -0.9766, 2.699, 0.5293, 0.05078, -0.9766, 2.699, -0.9766, 2.699, 0.5293, 3.34, -0.8691, 3.238, -0.8691, 3.238, 0.3184, 3.238, -0.8691, 3.137, 0.3184, 3.238, 0.3184, 3.285, 0.793, -0.05078, 0.793, 3.168, -0.9883, -0.05078, 0.793, 0.06641, -0.9883, 3.168, -0.9883, 0.7891, -0.9551, 0.957, -0.8184, 0.1914, -0.9551, 0.957, -0.8184, 0.02344, -0.8184, 0.1914, -0.9551, 3.137, 0.3184, 3.238, -0.8691, 3.238, 0.3184, 3.238, -0.8691, 3.34, -0.8691, 3.238, 0.3184, 1.473, -0.7637, 1.473, -0.9883, 2.172, -0.7637, 1.473, -0.9883, 2.172, -0.9883, 2.172, -0.7637, 3.285, 0.793, 3.168, -0.9883, 0.6641, 0.793, 3.168, -0.9883, 0.7812, -0.9883, 0.6641, 0.793, 0.02344, -0.7344, 0.02344, -0.8184, 0.957, -0.7344, 0.02344, -0.8184, 0.957, -0.8184, 0.957, -0.7344, 2.406, -0.9883, 2.406, -0.8691, 2.051, -0.9883, 2.406, -0.8691, 2.051, -0.8945, 2.051, -0.9883, 0.01953, -0.9883, 0.7188, -0.9883, 0.01953, -0.7637, 0.7188, -0.9883, 0.7188, -0.7637, 0.01953, -0.7637, 3.117, -0.9883, 3.355, -0.9883, 3.117, -0.8691, 3.355, -0.9883, 3.234, 0.3184, 3.117, -0.8691, 1.629, -0.8926, 1.496, 0.793, 2.441, -0.8926, 1.496, 0.793, 2.305, 0.5742, 2.441, -0.8926, 0.1523, -0.8926, 0.03516, 0.5781, 0.03516, -0.9883, 0.03516, 0.5781, -0.08594, 0.793, 0.03516, -0.9883, 1.473, -0.9883, 1.473, -0.7637, 0.7188, -0.9883, 1.473, -0.7637, 0.7188, -0.7637, 0.7188, -0.9883, 2.051, 0.5781, 2.051, 0.793, 0.03516, 0.5781, 2.051, 0.793, -0.08594, 0.793, 0.03516, 0.5781, 2.051, 0.793, 2.051, -0.8945, 2.285, 0.3164, 2.051, -0.8945, 2.406, -0.8691, 2.285, 0.3164, 2.305, 0.793, 2.305, 0.5742, 1.496, 0.793, 3.473, 0.793, 3.234, 0.3184, 3.355, -0.9883, 2.762, 0.459, 2.051, 0.793, 2.285, 0.3164, 0.3076, -0.01562, 0.3076, -0.2637, 0.3721, -0.01562, 0.3076, -0.2637, 0.3721, -0.2637, 0.3721, -0.01562, 0.3721, -0.01562, 0.3721, -0.2637, 0.4365, -0.01562, 0.3721, -0.2637, 0.4365, -0.2637, 0.4365, -0.01562, 0.4365, -0.01562, 0.4365, -0.2637, 0.4932, -0.01562, 0.4365, -0.2637, 0.4932, -0.2637, 0.4932, -0.01562, 0.4932, -0.01562, 0.4932, -0.2637, 0.4365, -0.01562, 0.4932, -0.2637, 0.4365, -0.2637, 0.4365, -0.01562, 0.4365, -0.01562, 0.4365, -0.2637, 0.3721, -0.01562, 0.4365, -0.2637, 0.3721, -0.2637, 0.3721, -0.01562, 0.3721, -0.01562, 0.3721, -0.2637, 0.3076, -0.01562, 0.3721, -0.2637, 0.3076, -0.2637, 0.3076, -0.01562, 0.3076, -0.01562, 0.3076, -0.2637, 0.252, -0.01562, 0.3076, -0.2637, 0.252, -0.2637, 0.252, -0.01562, 0.252, -0.01562, 0.252, -0.2637, 0.3076, -0.01562, 0.252, -0.2637, 0.3076, -0.2637, 0.3076, -0.01562, 0.3174, -0.01562, 0.3174, -0.2695, 0.375, -0.01562, 0.3174, -0.2695, 0.375, -0.2695, 0.375, -0.01562, 0.375, -0.01562, 0.375, -0.2695, 0.4355, -0.01562, 0.375, -0.2695, 0.4355, -0.2695, 0.4355, -0.01562, 0.4355, -0.01562, 0.4355, -0.2695, 0.4922, -0.01562, 0.4355, -0.2695, 0.4922, -0.2695, 0.4922, -0.01562, 0.4922, -0.01562, 0.4922, -0.2695, 0.4355, -0.01562, 0.4922, -0.2695, 0.4355, -0.2695, 0.4355, -0.01562, 0.4355, -0.01562, 0.4355, -0.2695, 0.375, -0.01562, 0.4355, -0.2695, 0.375, -0.2695, 0.375, -0.01562, 0.375, -0.01562, 0.375, -0.2695, 0.3174, -0.01562, 0.375, -0.2695, 0.3174, -0.2695, 0.3174, -0.01562, 0.3174, -0.01562, 0.3174, -0.2695, 0.2559, -0.01562, 0.3174, -0.2695, 0.2559, -0.2695, 0.2559, -0.01562, 0.2559, -0.01562, 0.2559, -0.2695, 0.3174, -0.01562, 0.2559, -0.2695, 0.3174, -0.2695, 0.3174, -0.01562, 0.458, -1.0, 0.4932, -1.0, 0.458, -0.8516, 0.4932, -1.0, 0.4932, -0.2969, 0.458, -0.8516, 0.458, -0.8516, 0.4932, -0.2969, 0.3672, -0.5918, 0.4932, -0.2969, 0.2539, -0.2969, 0.3672, -0.5918, 0.3672, -0.5918, 0.2539, -0.2969, 0.29, -0.8516, 0.7236, -0.01367, 1.027, -0.1172, 0.7236, -0.4883, 1.027, -0.1172, 1.027, -0.4062, 0.7236, -0.4883, 1.024, -0.3828, 1.024, -0.1406, 0.7285, -0.4883, 1.024, -0.1406, 0.7285, -0.01758, 0.7285, -0.4883, 0.7285, -0.01758, 0.7285, -0.4883, 1.024, -0.1406, 0.7285, -0.4883, 1.024, -0.3828, 1.024, -0.1406, 1.024, -0.3828, 1.024, -0.1406, 0.7285, -0.4883, 1.024, -0.1406, 0.7285, -0.01758, 0.7285, -0.4883, 0.7236, -0.4883, 0.7236, -0.01367, 1.027, -0.4062, 0.7236, -0.01367, 1.027, -0.1172, 1.027, -0.4062, 1.027, -0.1172, 1.027, -0.4062, 0.7236, -0.01367, 1.027, -0.4062, 0.7236, -0.4883, 0.7236, -0.01367, 0.5068, -0.01172, 0.7314, -0.01172, 0.5068, -0.6074, 0.7314, -0.01172, 0.71, -0.6074, 0.5068, -0.6074, 0.5322, -0.5469, 0.707, -0.5469, 0.5039, -0.005859, 0.707, -0.5469, 0.7354, -0.005859, 0.5039, -0.005859, 0.5039, -0.005859, 0.5322, -0.5469, 0.7354, -0.005859, 0.5322, -0.5469, 0.707, -0.5469, 0.7354, -0.005859, 0.2324, -0.9863, 0.2324, -0.01172, 0.01172, -0.9863, 0.2324, -0.01172, 0.01172, -0.01172, 0.01172, -0.9863, 0.2422, -0.01758, 0.008789, -0.01758, 0.2422, -0.9824, 0.008789, -0.01758, 0.008789, -0.9824, 0.2422, -0.9824, 0.2344, -0.1582, 0.2178, -0.9707, 0.1055, -0.1582, 0.2178, -0.9707, 0.1172, -0.5156, 0.1055, -0.1582, 0.01172, -0.9863, 0.2324, -0.9863, 0.01172, -0.01172, 0.2324, -0.9863, 0.2324, -0.01172, 0.01172, -0.01172, 0.0293, -0.9707, 0.2178, -0.9707, 0.01074, -0.5156, 0.2178, -0.9707, 0.1172, -0.5156, 0.01074, -0.5156, 0.2422, -0.01758, 0.008789, -0.01758, 0.2422, -0.9824, 0.008789, -0.01758, 0.008789, -0.9824, 0.2422, -0.9824, 0.2646, -0.9551, 0.2822, -0.9551, 0.2617, -0.873, 0.2822, -0.9551, 0.2842, -0.873, 0.2617, -0.873, 0.249, -0.293, 0.2744, -0.293, 0.249, -0.9883, 0.2744, -0.293, 0.2744, -0.9883, 0.249, -0.9883, 0.4902, -0.3281, 0.2568, -0.3281, 0.4902, -0.2969, 0.2568, -0.3281, 0.2568, -0.2969, 0.4902, -0.2969, 0.2549, -1.0, 0.2832, -1.0, 0.2549, -0.3027, 0.2832, -1.0, 0.2832, -0.8574, 0.2549, -0.3027, 0.4707, -1.0, 0.4941, -1.0, 0.4707, -0.8574, 0.4941, -1.0, 0.4941, -0.3027, 0.4707, -0.8574, 0.29, -1.0, 0.29, -0.8516, 0.2539, -1.0, 0.29, -0.8516, 0.2539, -0.2969, 0.2539, -1.0, 0.2744, -0.293, 0.249, -0.293, 0.2744, -0.9883, 0.249, -0.293, 0.249, -0.9883, 0.2744, -0.9883, 0.7422, -0.5488, 0.7422, -0.6094, 0.5088, -0.5488, 0.7422, -0.6094, 0.5088, -0.6094, 0.5088, -0.5488, 0.7432, -0.9922, 0.5186, -0.9922, 0.7432, -0.6289, 0.5186, -0.9922, 0.5186, -0.6289, 0.7432, -0.6289, 0.7422, -0.5488, 0.5088, -0.5488, 0.7422, -0.6094, 0.5088, -0.5488, 0.5088, -0.6094, 0.7422, -0.6094, 0.7432, -0.6289, 0.5186, -0.6289, 0.7432, -0.9922, 0.5186, -0.6289, 0.5186, -0.9922, 0.7432, -0.9922, 0.7568, -0.5117, 0.7568, -0.9883, 0.9941, -0.5117, 0.7568, -0.9883, 0.9941, -0.9883, 0.9941, -0.5117, 0.5068, -0.01172, 0.7314, -0.01172, 0.5068, -0.6074, 0.7314, -0.01172, 0.71, -0.6074, 0.5068, -0.6074, 0.1328, -0.01953, 0.1328, -0.9805, 0.2393, -0.01953, 0.1328, -0.9805, 0.2393, -0.9805, 0.2393, -0.01953, 0.2402, -0.01953, 0.2402, -0.9844, 0.1279, -0.01953, 0.2402, -0.9844, 0.1279, -0.9844, 0.1279, -0.01953, 0.1328, -0.01953, 0.1328, -0.9805, 0.2393, -0.01953, 0.1328, -0.9805, 0.2393, -0.9805, 0.2393, -0.01953, 0.2402, -0.01953, 0.2402, -0.9844, 0.1279, -0.01953, 0.2402, -0.9844, 0.1279, -0.9844, 0.1279, -0.01953, 0.5068, -0.01172, 0.7314, -0.01172, 0.5068, -0.6074, 0.7314, -0.01172, 0.71, -0.6074, 0.5068, -0.6074, 0.7422, -0.6094, 0.7422, -0.5488, 0.5088, -0.6094, 0.7422, -0.5488, 0.5088, -0.5488, 0.5088, -0.6094, 0.1055, -0.1582, 0.1172, -0.5156, 0.2344, -0.1582, 0.1172, -0.5156, 0.2178, -0.9707, 0.2344, -0.1582, 0.01074, -0.5156, 0.1172, -0.5156, 0.0293, -0.9707, 0.1172, -0.5156, 0.2178, -0.9707, 0.0293, -0.9707, 0.7354, -0.005859, 0.5039, -0.005859, 0.707, -0.5469, 0.5039, -0.005859, 0.5322, -0.5469, 0.707, -0.5469, 0.1523, -0.8926, 0.0332, -0.9883, 0.1523, -0.9883, 0.458, -0.8516, 0.3672, -0.5918, 0.29, -0.8516, 3.338, 1.441, 5.592, 1.441, 3.338, 3.82, 5.592, 1.441, 5.592, 3.82, 3.338, 3.82, 3.338, 1.441, 3.338, 0.1895, 3.338, 0.1895, 3.338, 1.441, 0.0, 3.82, 3.338, 3.82, 3.338, 3.82, 0.0, 3.82, 3.338, 3.82, 3.338, 1.441, 3.338, 1.441, 3.338, 3.82, 3.285, 0.793, 3.168, -0.9883, 3.168, -0.9883, 3.285, 0.793, 0.5019, 0.9292, 0.001778, 0.9222, 7.526e-05, 0.7563, 0.5012, 0.7563, 0.9628, 0.9255, 0.5022, 0.9292, 0.5, 0.7546, 0.9624, 0.7546, 0.9479, 0.9629, 0.5271, 0.9395, 0.5287, 0.7835, 0.9157, 0.7846, 0.5271, 0.9395, 0.006322, 0.9629, 0.009703, 0.797, 0.5287, 0.7835, 2.922, -0.4102, 2.141, -0.4102, 2.141, -0.4102, 2.922, -0.4102, 0.0625, -0.4102, 1.0, -0.4102, 1.0, -0.4102, 0.0625, -0.4102, 0.9922, -0.4102, 2.742, -0.4102, 2.742, -0.4102, 0.9922, -0.4102, 0.9157, 0.7846, 0.5287, 0.7835, 0.5287, 0.7835, 0.9157, 0.7846, 0.9624, 0.7546, 0.5, 0.7546, 0.5, 0.7546, 0.9624, 0.7546, 2.004, 0.5645, 1.924, -0.6777, 1.924, -0.6777, 2.004, 0.5645, 0.5287, 0.7835, 0.009703, 0.797, 0.009703, 0.797, 0.5287, 0.7835, 1.031, -0.4102, 0.01172, -0.4102, 0.01172, -0.4102, 1.031, -0.4102, 2.742, -0.4102, 4.496, -0.4102, 4.496, -0.4102, 2.742, -0.4102, 1.924, -0.6777, 0.2207, -0.6777, 0.2207, -0.6777, 1.924, -0.6777, 2.141, -0.4102, 1.031, -0.4102, 1.031, -0.4102, 2.141, -0.4102, 2.277, -0.4102, 0.05859, -0.4102, 0.05859, -0.4102, 2.277, -0.4102, 0.07227, 1.807, 2.004, 0.5645, 2.004, 0.5645, 0.07227, 1.807, 3.703, -0.4102, 2.922, -0.4102, 2.922, -0.4102, 3.703, -0.4102, 4.496, -0.4102, 2.277, -0.4102, 2.277, -0.4102, 4.496, -0.4102, 0.5012, 0.7563, 7.526e-05, 0.7563, 7.526e-05, 0.7563, 0.5012, 0.7563])
me_regular_flower_shop.materials.append(mat_material2672)
me_regular_flower_shop.materials.append(mat_08_window)
me_regular_flower_shop.materials.append(mat_material2682)
me_regular_flower_shop.materials.append(mat_10_sdw18)
me_regular_flower_shop.materials.append(mat_material2678)
me_regular_flower_shop.materials.append(mat_material_001)
me_regular_flower_shop.materials.append(mat_material2677)
me_regular_flower_shop.materials.append(mat_material2679)
me_regular_flower_shop.materials.append(mat_material2676)
me_regular_flower_shop.materials.append(mat_material2671)
me_regular_flower_shop.use_remesh_fix_poles = True
me_regular_flower_shop.use_remesh_preserve_attributes = False
me_regular_flower_shop.use_mirror_vertex_groups = False
me_regular_flower_shop.update()
me_regular_flower_shop.normals_split_custom_set([tuple(v) for v in zip(*[iter([0.0, -0.09767, 0.9952, 0.0, -0.09767, 0.9952, 0.0, -0.09767, 0.9952, 0.0, -0.09767, 0.9952, 0.0, -0.09767, 0.9952, 0.0, -0.09767, 0.9952, -5.206e-05, -0.08039, 0.9968, -2.191e-05, -0.08035, 0.9968, -2.903e-05, -0.08036, 0.9968, -2.191e-05, -0.08035, 0.9968, 0.0, -0.08032, 0.9968, -2.903e-05, -0.08036, 0.9968, 0.0156, -0.08984, 0.9958, 0.003925, -0.09758, 0.9952, -3.329e-08, -0.09178, 0.9958, 0.003925, -0.09758, 0.9952, -0.003883, -0.09756, 0.9952, -3.329e-08, -0.09178, 0.9958, -3.329e-08, -0.09178, 0.9958, -0.003883, -0.09756, 0.9952, -0.0156, -0.08984, 0.9958, 0.01561, -0.08983, 0.9958, -7.413e-07, -0.09174, 0.9958, 3.688e-08, -0.08046, 0.9968, -7.413e-07, -0.09174, 0.9958, -0.01561, -0.08983, 0.9958, 3.688e-08, -0.08046, 0.9968, -0.00482, 1.0, -0.004733, -0.01049, 0.9999, -0.000315, -0.006416, 1.0, -0.003444, -0.002726, 1.0, -0.007945, -0.00482, 1.0, -0.004733, -0.006416, 1.0, -0.003444, -0.001965, 1.0, -0.0001886, 0.0001009, 1.0, -0.0003131, 2.826e-05, 1.0, -0.0001413, 0.0001009, 1.0, -0.0003131, 3.695e-05, 1.0, -0.0003151, 2.826e-05, 1.0, -0.0001413, 0.003804, 1.0, -0.005279, 0.00621, 0.9999, -0.008612, 0.002559, 1.0, -0.003532, -0.001965, 1.0, -0.0001886, 0.003804, 1.0, -0.005279, 0.002559, 1.0, -0.003532, 0.5766, 0.5777, -0.5778, 8.123e-05, 0.7065, -0.7077, 0.7067, 0.7075, -0.0003364, 8.123e-05, 0.7065, -0.7077, 6.27e-05, 1.0, -4.995e-05, 0.7067, 0.7075, -0.0003364, 0.7067, 0.7075, -0.0003364, 6.27e-05, 1.0, -4.995e-05, 0.6551, 0.7555, 0.00119, 6.27e-05, 1.0, -4.995e-05, 0.0, 1.0, 3.167e-08, 0.6551, 0.7555, 0.00119, -0.2655, 4.61e-11, 0.9641, -0.2654, 0.0, 0.9641, -0.009814, -3.506e-06, 1.0, -0.2654, 0.0, 0.9641, -0.009751, 0.0, 1.0, -0.009814, -3.506e-06, 1.0, -0.009814, -3.506e-06, 1.0, -0.009751, 0.0, 1.0, 0.125, 3.207e-06, 0.9922, -1.0, 0.0, 0.0, -1.0, 0.0, 0.0, -1.0, 0.0, 0.0, -1.0, 0.0, 0.0, -1.0, 0.0, 0.0, -1.0, 0.0, 0.0, -0.001965, 1.0, 3.627e-06, 4.731e-05, 1.0, 4.345e-05, 8.183e-05, 1.0, 7.901e-05, 4.731e-05, 1.0, 4.345e-05, 3.695e-05, 1.0, 6.944e-05, 8.183e-05, 1.0, 7.901e-05, -0.009778, 1.652e-05, 1.0, 0.125, -1.248e-05, 0.9922, 0.02736, -0.043, 0.9987, -0.6046, 0.7965, 0.0, -0.6157, 0.7877, 0.01958, -0.4021, 0.9155, 0.01366, -0.6157, 0.7877, 0.01958, -0.6365, 0.7712, 0.001931, -0.4021, 0.9155, 0.01366, -0.4021, 0.9155, 0.01366, -0.6365, 0.7712, 0.001931, -0.4085, 0.9127, -0.007829, -0.6365, 0.7712, 0.001931, -0.5334, 0.6444, -0.5479, -0.4085, 0.9127, -0.007829, -0.4085, 0.9127, -0.007829, -0.5334, 0.6444, -0.5479, -0.4141, -0.2052, -0.8868, 0.001753, 0.2964, -0.9551, 0.01829, 0.6938, -0.7199, 0.04339, 0.9965, -0.07175, 0.01829, 0.6938, -0.7199, 0.07704, 0.5793, -0.8115, 0.04339, 0.9965, -0.07175, 0.04339, 0.9965, -0.07175, 0.07704, 0.5793, -0.8115, 0.9576, 0.03923, -0.2855, 0.5361, 0.649, -0.5399, 0.6059, 0.7954, -0.01366, 0.4281, 0.4839, -0.7632, 0.6059, 0.7954, -0.01366, 0.6049, 0.7962, 0.01171, 0.4281, 0.4839, -0.7632, 0.6042, 0.7958, 0.04109, 0.6049, 0.7962, 0.0117, 0.6033, 0.7966, 0.03908, 0.6049, 0.7962, 0.0117, 0.6059, 0.7954, -0.01368, 0.6033, 0.7966, 0.03908, -0.2149, 0.9766, -0.001953, 0.03713, 0.9993, 0.003908, -0.4085, 0.9127, -0.007883, 0.03713, 0.9993, 0.003908, -0.4021, 0.9155, 0.01369, -0.4085, 0.9127, -0.007883, -0.4021, 0.9155, 0.01366, 0.03715, 0.9993, 0.003913, 0.06059, 0.9982, -3.818e-05, 0.03715, 0.9993, 0.003913, 0.09366, 0.9952, -0.02733, 0.06059, 0.9982, -3.818e-05, 0.09366, 0.9952, -0.02733, 0.03716, 0.9993, 0.003893, 0.05277, 0.9986, 0.001939, 0.4623, -0.6556, -0.5971, 0.9837, -0.1795, 0.008041, 0.8178, -0.575, 0.02335, 0.9837, -0.1795, 0.008041, 0.9855, -0.1698, -3.4e-05, 0.8178, -0.575, 0.02335, 0.8178, -0.575, 0.02335, 0.9855, -0.1698, -3.4e-05, 0.9844, -0.1758, -0.007811, -0.3507, -0.4874, 0.7997, -0.04301, -0.08993, 0.995, -0.3084, -0.3237, 0.8945, -0.04301, -0.08993, 0.995, 3.199e-07, 0.0, 1.0, -0.3084, -0.3237, 0.8945, -0.3084, -0.3237, 0.8945, 3.199e-07, 0.0, 1.0, 0.04301, -0.08994, 0.995, -0.9826, -0.1858, -4.628e-08, -0.9826, -0.1857, -2.312e-08, -0.7156, -0.6983, 0.01641, -0.9826, -0.1857, -2.312e-08, -0.2349, -0.9717, 0.02557, -0.7156, -0.6983, 0.01641, -0.1615, -0.4929, 0.855, 0.004733, -0.7421, 0.6703, -0.207, -0.1836, 0.961, 0.004733, -0.7421, 0.6703, 0.04103, -0.2012, 0.9787, -0.207, -0.1836, 0.961, 0.1759, -0.1602, 0.9713, 0.04102, -0.2012, 0.9787, 0.07722, -0.9222, 0.3788, 0.04102, -0.2012, 0.9787, -0.1597, -0.5028, 0.8495, 0.07722, -0.9222, 0.3788, -0.9924, -0.1231, 0.005859, -0.9861, -0.166, -0.003905, -0.7624, -0.6471, -0.008962, -0.9861, -0.166, -0.003905, -0.6995, -0.7142, -0.0263, -0.7624, -0.6471, -0.008962, -0.5269, -0.5943, -0.6076, -0.648, -0.761, 0.0313, -0.9882, -0.1532, -0.00534, -0.648, -0.761, 0.0313, -0.9861, -0.166, -0.00391, -0.9882, -0.1532, -0.00534, 0.375, -0.4969, 0.7826, 0.5777, -0.7848, 0.2244, 0.043, -0.0899, 0.995, 0.7407, -0.6716, -0.01861, -0.2986, -0.9543, -0.01342, 0.9844, -0.1758, -0.007813, 0.03707, 0.9747, 0.2206, 0.03904, 0.9746, 0.2206, 0.03511, 0.9743, 0.2226, 0.03904, 0.9746, 0.2206, 1.26e-05, 0.974, 0.2264, 0.03511, 0.9743, 0.2226, 0.03511, 0.9743, 0.2226, 1.26e-05, 0.974, 0.2264, 9.031e-05, 0.9735, 0.2287, 1.26e-05, 0.974, 0.2264, -0.03511, 0.9739, 0.2244, 9.031e-05, 0.9735, 0.2287, 0.2363, 0.2011, 0.9507, 0.2363, 0.2011, 0.9507, 0.1758, 0.2032, 0.9632, 0.2363, 0.2011, 0.9507, 0.1758, 0.2032, 0.9632, 0.1758, 0.2032, 0.9632, 0.1758, 0.2032, 0.9632, 0.1758, 0.2032, 0.9632, -0.001959, 0.207, 0.9783, 0.994, -2.882e-08, -0.1095, 0.9933, -0.01365, -0.1151, 0.9933, -0.01365, -0.1151, 0.9933, -0.01365, -0.1151, 0.9923, -0.02535, -0.121, 0.9933, -0.01365, -0.1151, -0.9933, -0.02339, -0.1132, -0.9933, -0.01173, -0.1151, -0.9933, -0.0117, -0.1151, -0.9933, -0.01173, -0.1151, -0.9933, -1.985e-08, -0.1152, -0.9933, -0.0117, -0.1151, -0.2187, 0.2012, 0.9548, -0.1717, 0.2029, 0.964, -0.2187, 0.2011, 0.9549, -0.1717, 0.2029, 0.964, -0.1717, 0.2029, 0.964, -0.2187, 0.2011, 0.9549, -0.03521, 0.9747, 0.2207, -0.03515, 0.9739, 0.2244, -0.03721, 0.9742, 0.2225, -0.03515, 0.9739, 0.2244, 3.256e-06, 0.974, 0.2264, -0.03721, 0.9742, 0.2225, -0.1717, 0.203, 0.964, -0.001928, 0.207, 0.9783, -0.001931, 0.2069, 0.9784, -0.001928, 0.207, 0.9783, 0.1758, 0.2032, 0.9632, -0.001931, 0.2069, 0.9784, -0.1717, 0.2029, 0.964, -0.1717, 0.2029, 0.964, -0.001949, 0.207, 0.9783, 0.0, 0.0, 1.0, -0.03716, -0.0176, 0.9992, 0.04106, -0.01955, 0.999, -0.03716, -0.0176, 0.9992, 0.0, 0.0, 1.0, 0.04106, -0.01955, 0.999, 0.04106, -0.01955, 0.999, 0.0, 0.0, 1.0, 0.03709, -0.05662, 0.9977, 0.9971, 0.07619, 3.538e-08, 0.9971, 0.07619, 3.07e-09, 0.9971, 0.07619, -2.934e-11, 0.9971, 0.07619, 3.07e-09, 0.9971, 0.07619, 2.252e-07, 0.9971, 0.07619, -2.934e-11, -1.0, -0.002001, -0.002142, -1.0, -0.00189, -0.001895, -1.0, -0.001939, -0.00194, -1.0, -0.00189, -0.001895, -1.0, 0.0, 0.0, -1.0, -0.001939, -0.00194, 0.0, 0.0, 1.0, 0.0, 0.0, 1.0, 0.0, 0.0, 1.0, 0.0, 0.0, 1.0, 0.0, 0.0, 1.0, 0.0, 0.0, 1.0, -0.9956, 0.09373, -9.153e-05, -0.9956, 0.09373, -8.61e-05, -0.9956, 0.09373, -5.437e-06, -0.9956, 0.09373, -8.61e-05, -0.9956, 0.09373, 0.0, -0.9956, 0.09373, -5.437e-06, 0.7036, -0.09061, -0.7048, 0.998, -0.06264, 0.0, 0.7046, -0.09111, -0.7037, 0.998, -0.06264, 0.0, 0.998, -0.06264, 0.0, 0.7046, -0.09111, -0.7037, 0.0, 1.0, 0.0, 0.0, 1.0, 0.0, 0.0, 1.0, 0.0, 0.0, 1.0, 0.0, 0.0, 1.0, 0.0, 0.0, 1.0, 0.0, 0.9956, 0.09363, 0.0, 0.9956, 0.09363, -8.601e-05, 0.9956, 0.09363, -5.431e-06, 0.9956, 0.09363, -8.601e-05, 0.9956, 0.09363, -9.144e-05, 0.9956, 0.09363, -5.431e-06, 0.8436, -5.752e-08, 0.537, 0.8436, 5.725e-08, 0.537, 0.8436, 0.0, 0.5369, 0.8436, 5.725e-08, 0.537, 0.8436, -5.239e-11, 0.537, 0.8436, 0.0, 0.5369, -0.7034, -0.09082, -0.705, -0.7051, -0.09097, -0.7033, -0.9981, -0.0623, -2.859e-08, -0.7051, -0.09097, -0.7033, -0.998, -0.06264, 0.0, -0.9981, -0.0623, -2.859e-08, 0.0, 1.0, -6.556e-05, 4.602e-08, 1.0, -1.763e-05, 4.191e-11, 1.0, -1.763e-05, 4.602e-08, 1.0, -1.763e-05, -4.351e-08, 1.0, -6.556e-05, 4.191e-11, 1.0, -1.763e-05, 0.0, 0.0, 1.0, 0.001958, -0.03325, 0.9994, 0.125, 0.0, 0.9922, 0.001958, -0.03325, 0.9994, 0.02737, -0.04301, 0.9987, 0.125, 0.0, 0.9922, -0.8435, 0.0, 0.5371, -0.8437, 2.761e-08, 0.5369, -0.8436, 2.934e-11, 0.5369, -0.8437, 2.761e-08, 0.5369, -0.8436, -3.206e-08, 0.5369, -0.8436, 2.934e-11, 0.5369, 0.0, 0.0, 1.0, 0.03711, -0.05662, 0.9977, -0.0254, -0.04689, 0.9986, 0.03711, -0.05662, 0.9977, 0.0371, -0.05662, 0.9977, -0.0254, -0.04689, 0.9986, -1.0, -4.47e-08, 0.0, -1.0, 1.689e-08, 0.0, -1.0, -2.178e-08, 0.0, -1.0, 1.689e-08, 0.0, -1.0, 4.594e-08, 0.0, -1.0, -2.178e-08, 0.0, 0.03129, -0.03716, 0.9988, -0.01957, -0.03715, 0.9991, -0.02734, -0.0508, 0.9983, -0.01957, -0.03715, 0.9991, -0.07232, -0.03714, 0.9967, -0.02734, -0.0508, 0.9983, 0.0, 0.0, 1.0, 0.0, 0.0, 1.0, 0.0, 0.0, 1.0, 0.0, 0.0, 1.0, 0.0, 0.0, 1.0, 0.0, 0.0, 1.0, 0.0, 0.0, 1.0, 0.0, 0.0, 1.0, -0.01955, -0.03715, 0.9991, 0.0, 0.0, 1.0, -0.07233, -0.03715, 0.9967, -0.01955, -0.03715, 0.9991, -0.03716, -0.01761, 0.9992, 0.02735, -0.04302, 0.9987, -0.04684, -0.0566, 0.9973, 0.02735, -0.04302, 0.9987, 0.001567, -0.03326, 0.9994, -0.04684, -0.0566, 0.9973, -1.0, 0.0, 0.0, -1.0, 0.0, 0.0, -1.0, 0.0, 0.0, 0.04104, -0.01954, 0.999, 0.03707, -0.05662, 0.9977, 0.03708, -0.05661, 0.9977, 0.0, 0.0, 1.0, -0.03716, -0.0176, 0.9992, -0.04684, -0.0566, 0.9973, -0.7883, -0.1483, 0.5971, -0.5971, -0.1483, 0.7883, -0.1346, -0.1483, 0.9797, -0.5971, -0.1483, 0.7883, 0.1346, -0.1483, 0.9797, -0.1346, -0.1483, 0.9797, -0.1346, -0.1483, 0.9797, 0.1346, -0.1483, 0.9797, 0.5971, -0.1483, 0.7883, 0.1346, -0.1483, 0.9797, 0.7883, -0.1483, 0.5971, 0.5971, -0.1483, 0.7883, 0.5971, -0.1483, 0.7883, 0.7883, -0.1483, 0.5971, 0.9797, -0.1483, 0.1346, 0.7883, -0.1483, 0.5971, 0.9797, -0.1483, -0.1347, 0.9797, -0.1483, 0.1346, 0.9797, -0.1483, 0.1346, 0.9797, -0.1483, -0.1347, 0.7883, -0.1483, -0.5971, 0.9797, -0.1483, -0.1347, 0.5971, -0.1483, -0.7883, 0.7883, -0.1483, -0.5971, 0.7883, -0.1483, -0.5971, 0.5971, -0.1483, -0.7883, 0.1347, -0.1483, -0.9797, 0.5971, -0.1483, -0.7883, -0.1347, -0.1483, -0.9797, 0.1347, -0.1483, -0.9797, 0.1347, -0.1483, -0.9797, -0.1347, -0.1483, -0.9797, -0.5971, -0.1483, -0.7883, -0.1347, -0.1483, -0.9797, -0.7883, -0.1483, -0.5971, -0.5971, -0.1483, -0.7883, -0.5971, -0.1483, -0.7883, -0.7883, -0.1483, -0.5971, -0.9797, -0.1483, -0.1346, -0.7883, -0.1483, -0.5971, -0.9797, -0.1483, 0.1347, -0.9797, -0.1483, -0.1346, -0.9797, -0.1483, -0.1346, -0.9797, -0.1483, 0.1347, -0.7883, -0.1483, 0.5971, -0.9797, -0.1483, 0.1347, -0.5971, -0.1483, 0.7884, -0.7883, -0.1483, 0.5971, -0.7883, -0.1483, 0.5971, -0.5971, -0.1483, 0.7883, -0.1346, -0.1483, 0.9797, -0.5971, -0.1483, 0.7883, 0.1346, -0.1483, 0.9797, -0.1346, -0.1483, 0.9797, -0.1346, -0.1483, 0.9797, 0.1346, -0.1483, 0.9797, 0.5971, -0.1483, 0.7883, 0.1346, -0.1483, 0.9797, 0.7883, -0.1483, 0.5971, 0.5971, -0.1483, 0.7883, 0.5971, -0.1483, 0.7883, 0.7883, -0.1483, 0.5971, 0.9797, -0.1483, 0.1347, 0.7883, -0.1483, 0.5971, 0.9797, -0.1483, -0.1347, 0.9797, -0.1483, 0.1347, 0.9797, -0.1483, 0.1347, 0.9797, -0.1483, -0.1347, 0.7883, -0.1483, -0.5971, 0.9797, -0.1483, -0.1347, 0.5971, -0.1483, -0.7883, 0.7883, -0.1483, -0.5971, 0.7883, -0.1483, -0.5971, 0.5971, -0.1483, -0.7883, 0.1347, -0.1483, -0.9797, 0.5971, -0.1483, -0.7883, -0.1347, -0.1483, -0.9797, 0.1347, -0.1483, -0.9797, 0.1347, -0.1483, -0.9797, -0.1347, -0.1483, -0.9797, -0.5971, -0.1483, -0.7883, -0.1347, -0.1483, -0.9797, -0.7883, -0.1483, -0.5971, -0.5971, -0.1483, -0.7883, -0.5971, -0.1483, -0.7883, -0.7883, -0.1483, -0.5971, -0.9797, -0.1483, -0.1346, -0.7883, -0.1483, -0.5971, -0.9797, -0.1483, 0.1346, -0.9797, -0.1483, -0.1346, -0.9797, -0.1483, -0.1346, -0.9797, -0.1483, 0.1346, -0.7884, -0.1483, 0.5971, -0.9797, -0.1483, 0.1346, -0.5971, -0.1483, 0.7883, -0.7884, -0.1483, 0.5971, -0.4899, 0.2557, 0.8334, -0.4723, 0.2635, 0.8411, -0.4845, 0.2696, 0.8322, -0.4723, 0.2635, 0.8411, -0.4822, 0.2753, 0.8317, -0.4845, 0.2696, 0.8322, -0.4845, 0.2696, 0.8322, -0.4822, 0.2753, 0.8317, -0.4965, 0.2756, 0.8231, -0.4822, 0.2753, 0.8317, -0.5077, 0.2754, 0.8163, -0.4965, 0.2756, 0.8231, -0.4965, 0.2756, 0.8231, -0.5077, 0.2754, 0.8163, -0.4727, 0.2539, 0.8438, 0.9436, -0.2051, 0.2598, 0.9467, -0.2147, 0.2401, 0.6929, -0.2245, -0.6852, 0.9467, -0.2147, 0.2401, 0.6913, -0.2343, -0.6835, 0.6929, -0.2245, -0.6852, 0.03904, -0.2147, 0.9759, 0.9467, -0.2147, 0.2401, 0.4221, -0.1954, 0.8852, 0.9467, -0.2147, 0.2401, 0.9436, -0.2051, 0.2598, 0.4221, -0.1954, 0.8852, 0.4221, -0.1954, 0.8853, -0.5719, -0.2264, 0.7885, 0.03904, -0.2147, 0.9759, -0.5719, -0.2264, 0.7885, -0.8098, -0.2185, 0.5444, 0.03904, -0.2147, 0.9759, -0.9295, -0.1797, 0.3222, -0.8098, -0.2185, 0.5444, -0.9397, -0.1915, 0.2833, -0.8098, -0.2185, 0.5444, -0.5718, -0.2264, 0.7885, -0.9397, -0.1915, 0.2833, -0.6981, -0.1682, -0.696, -0.4275, -0.1972, -0.8823, -0.699, -0.1678, -0.6951, -0.4275, -0.1972, -0.8823, -0.03513, -0.2166, -0.9756, -0.699, -0.1678, -0.6951, 0.6913, -0.2343, -0.6835, -0.03514, -0.2166, -0.9756, 0.6929, -0.2245, -0.6852, -0.03514, -0.2166, -0.9756, -0.4275, -0.1971, -0.8823, 0.6929, -0.2245, -0.6852, -0.005891, -0.1679, -0.9858, 0.3165, -0.1973, -0.9279, -0.007769, -0.1679, -0.9858, 0.3165, -0.1973, -0.9279, 0.6615, -0.2166, -0.718, -0.007769, -0.1679, -0.9858, -0.6586, -0.215, 0.7211, 0.5042, -0.215, 0.8364, -0.3242, -0.1953, 0.9256, 0.5042, -0.215, 0.8364, 0.4885, -0.2052, 0.8481, -0.3242, -0.1953, 0.9256, 0.4885, -0.2052, 0.8481, 0.5042, -0.215, 0.8364, 0.9745, -0.2246, -1.856e-05, 0.5042, -0.215, 0.8364, 0.9722, -0.2342, 1.591e-05, 0.9745, -0.2246, -1.856e-05, 0.0, 1.0, 0.0, 0.0, 1.0, 0.0, 0.0, 1.0, 0.0, 0.0, 1.0, 0.0, 0.0, 1.0, 0.0, 0.0, 1.0, 0.0, -5.29e-09, -0.1113, 0.9938, 5.108e-08, -0.1114, 0.9938, 3.71e-09, -0.1114, 0.9938, 5.108e-08, -0.1114, 0.9938, -1.253e-08, -0.1113, 0.9938, 3.71e-09, -0.1114, 0.9938, -0.9961, -0.08804, 0.0, -0.9961, -0.08796, 0.003861, -0.9959, -0.08984, 0.005881, -0.9961, -0.08796, 0.003861, -0.9961, -0.0879, 0.00392, -0.9959, -0.08984, 0.005881, 0.0, 1.0, 0.0, 0.0, 1.0, 0.0, 0.0, 1.0, 0.0, 0.0, 1.0, 0.0, 0.0, 1.0, 0.0, 0.0, 1.0, 0.0, 0.9963, -0.08589, -7.791e-10, 0.9963, -0.08595, 0.001939, 0.9963, -0.08589, -2.362e-08, 0.9963, -0.08595, 0.001939, 0.9961, -0.08789, 0.001951, 0.9963, -0.08589, -2.362e-08, 0.0, -0.09577, 0.9954, 0.0, -0.09577, 0.9954, -1.267e-08, -0.09544, 0.9954, 0.0, -0.09577, 0.9954, 0.0, -0.09577, 0.9954, -1.267e-08, -0.09544, 0.9954, -0.5467, -0.2577, 0.7967, -0.5003, -0.2579, 0.8266, -0.5236, -0.2559, 0.8127, -0.5003, -0.2579, 0.8266, -0.4904, -0.2521, 0.8342, -0.5236, -0.2559, 0.8127, -0.8519, 0.06449, -0.5197, -0.8588, 0.07027, -0.5075, -0.8588, 0.07027, -0.5075, -0.8588, 0.07027, -0.5075, -0.8658, 0.07623, -0.4945, -0.8588, 0.07027, -0.5075, 0.0, 1.0, 0.0, 0.0, 1.0, 0.0, 0.0, 1.0, 0.0, 0.0, 1.0, 0.0, 0.0, 1.0, 0.0, 0.0, 1.0, 0.0, -0.5137, -0.2579, 0.8183, -0.5547, -0.2578, 0.7911, -0.5236, -0.2559, 0.8126, -0.5547, -0.2578, 0.7911, -0.5467, -0.2577, 0.7967, -0.5236, -0.2559, 0.8126, -0.522, -0.2754, 0.8073, -0.5077, -0.2636, 0.8202, -0.5002, -0.2579, 0.8266, -0.5077, -0.2636, 0.8202, -0.4904, -0.252, 0.8342, -0.5002, -0.2579, 0.8266, -0.3654, 0.1837, 0.9125, -0.4727, 0.2539, 0.8439, -0.4492, 0.2305, 0.8632, -0.4727, 0.2539, 0.8439, -0.5077, 0.2754, 0.8163, -0.4492, 0.2305, 0.8632, 0.8551, 0.07225, 0.5135, 0.8462, 0.07427, 0.5277, 0.8462, 0.07427, 0.5277, 0.8462, 0.07427, 0.5277, 0.8361, 0.07802, 0.5429, 0.8462, 0.07427, 0.5277, -0.8888, -0.2579, -0.379, -0.9174, -0.06636, -0.3923, -0.8887, -0.2579, -0.379, -0.9174, -0.06636, -0.3923, -0.9174, -0.06638, -0.3923, -0.8887, -0.2579, -0.379, -0.9123, 0.1289, -0.3887, -0.9124, 0.1288, -0.3886, -0.9174, -0.06639, -0.3923, -0.9124, 0.1288, -0.3886, -0.9174, -0.06637, -0.3924, -0.9174, -0.06639, -0.3923, 0.8888, -0.2578, 0.3789, 0.8888, -0.2579, 0.379, 0.9121, -0.1308, 0.3886, 0.8888, -0.2579, 0.379, 0.9198, -7.659e-06, 0.3925, 0.9121, -0.1308, 0.3886, 0.912, -0.1308, 0.3887, 0.9198, 8.254e-06, 0.3925, 0.9123, 0.1289, 0.3887, 0.9198, 8.254e-06, 0.3925, 0.9123, 0.1289, 0.3888, 0.9123, 0.1289, 0.3887, 0.0, 1.0, 0.0, 0.0, 1.0, 0.0, 0.0, 1.0, 0.0, 0.0, 1.0, 0.0, 0.0, 1.0, 0.0, 0.0, 1.0, 0.0, 0.3165, -0.1973, -0.9279, 0.9745, -0.2246, 1.746e-05, 0.6615, -0.2166, -0.718, 0.9745, -0.2246, 1.746e-05, 0.9722, -0.2342, -1.657e-05, 0.6615, -0.2166, -0.718, 0.9433, -0.06047, 0.3263, 0.9434, -0.06055, 0.3262, 0.9434, -0.06056, 0.3262, 0.9434, -0.06055, 0.3262, 0.9434, -0.06054, 0.3262, 0.9434, -0.06056, 0.3262, -0.7867, -0.0234, 0.6168, -0.7867, -0.02342, 0.6169, -0.7867, -0.02342, 0.6169, -0.7867, -0.02342, 0.6169, -0.7867, -0.02343, 0.6169, -0.7867, -0.02342, 0.6169, 0.942, 0.07824, 0.3264, 0.942, 0.07817, 0.3264, 0.942, 0.07825, 0.3264, 0.942, 0.07817, 0.3264, 0.942, 0.07818, 0.3264, 0.942, 0.07825, 0.3264, -0.7795, -0.1366, 0.6114, -0.7794, -0.1367, 0.6115, -0.7794, -0.1368, 0.6114, -0.7794, -0.1367, 0.6115, -0.7794, -0.1367, 0.6114, -0.7794, -0.1368, 0.6114, -0.9611, -0.2265, 0.1582, -0.8675, -0.1915, -0.4591, -0.9584, -0.2186, -0.1835, -0.8675, -0.1915, -0.4591, -0.8879, -0.1797, -0.4235, -0.9584, -0.2186, -0.1835, -0.379, -0.2579, 0.8888, -0.3789, -0.2578, 0.8888, -0.379, -0.258, 0.8887, -0.3789, -0.2578, 0.8888, -0.3789, -0.2577, 0.8888, -0.379, -0.258, 0.8887, 0.9958, -0.09174, -3.783e-10, 0.9961, -0.08802, 0.002045, 0.996, -0.08987, 0.002108, 0.9961, -0.08802, 0.002045, 0.9963, -0.08596, 0.001964, 0.996, -0.08987, 0.002108, -0.9963, -0.08572, 0.0, -0.9961, -0.08789, 0.003893, -0.9963, -0.08572, 0.0, -0.9961, -0.08789, 0.003893, -0.9961, -0.08789, 0.003893, -0.9963, -0.08572, 0.0, -0.3242, -0.1952, 0.9256, -0.961, -0.2266, 0.1582, -0.6586, -0.215, 0.7211, -0.961, -0.2266, 0.1582, -0.9584, -0.2186, -0.1835, -0.6586, -0.215, 0.7211, 0.03127, -0.03713, 0.9988, -0.02735, -0.05079, 0.9983, 0.0, 0.0, 1.0, -0.4845, 0.2696, 0.8322, -0.4966, 0.2756, 0.823, -0.4727, 0.2539, 0.8438, -0.001965, 1.0, -0.0003786, 0.0001371, 1.0, -0.0006784, -7.907e-06, 1.0, -0.0003459, 0.0001371, 1.0, -0.0006784, 3.695e-05, 1.0, -0.0006951, -7.907e-06, 1.0, -0.0003459, 0.7067, 0.7075, -0.0003364, 0.6551, 0.7555, 0.00119, 1.0, 2.66e-06, -0.001457, 1.0, -0.0003087, -0.000471, 8.123e-05, 0.7065, -0.7077, 0.5766, 0.5777, -0.5778, 0.7074, -0.0003496, -0.7068, 0.0006417, 0.0001967, -1.0, 0.5766, 0.5777, -0.5778, 0.7067, 0.7075, -0.0003364, 1.0, -0.0003087, -0.000471, 0.7074, -0.0003496, -0.7068, 0.7036, -0.09061, -0.7048, 0.7046, -0.09111, -0.7037, -0.7051, -0.09097, -0.7033, -0.7034, -0.09082, -0.705, 0.5361, 0.649, -0.5399, 0.4281, 0.4839, -0.7632, 0.4623, -0.6556, -0.5971, -0.07565, -0.7166, -0.6933, -0.4141, -0.2052, -0.8868, -0.5334, 0.6444, -0.5479, 0.06326, -0.6292, -0.7746, 0.06851, -0.9493, -0.3068, 0.07704, 0.5793, -0.8115, 0.01829, 0.6938, -0.7199, 0.01747, -0.7084, -0.7056, -0.5269, -0.5943, -0.6076, 0.01829, 0.6938, -0.7199, 0.001753, 0.2964, -0.9551, 0.06851, -0.9493, -0.3068, 0.01747, -0.7084, -0.7056, 0.5777, -0.7848, 0.2244, 0.375, -0.4969, 0.7826, 0.6546, -0.751, -0.08643, 0.7355, -0.6763, -0.0402, -0.7156, -0.6983, 0.01641, -0.2349, -0.9717, 0.02557, 0.3981, -0.9169, 0.02842, 0.3979, -0.917, 0.02845, -0.7624, -0.6471, -0.008962, -0.6995, -0.7142, -0.0263, -0.02966, -0.9983, -0.05088, 0.01936, -0.9982, -0.0576, -0.5269, -0.5943, -0.6076, 0.01747, -0.7084, -0.7056, 0.05625, -0.9982, -0.02222, 0.01958, -0.9998, 0.003549, 0.06851, -0.9493, -0.3068, 0.06326, -0.6292, -0.7746, 0.02652, -0.9995, 0.01402, 0.02231, -0.9464, -0.3223, 0.04339, 0.9965, -0.07175, 0.9576, 0.03923, -0.2855, 0.143, 0.8449, -0.5154, -0.01246, 0.9978, -0.0644, 0.01747, -0.7084, -0.7056, 0.06851, -0.9493, -0.3068, 0.02231, -0.9464, -0.3223, 0.05625, -0.9982, -0.02222, 0.004733, -0.7421, 0.6703, -0.1615, -0.4929, 0.855, 0.02726, -0.999, 0.03522, 0.1375, -0.9853, 0.1014, -0.648, -0.761, 0.0313, -0.5269, -0.5943, -0.6076, 0.01958, -0.9998, 0.003549, -0.04074, -0.998, 0.04899, 0.9576, 0.03923, -0.2855, 0.07704, 0.5793, -0.8115, 0.03974, -0.9978, -0.05339, 0.143, 0.8449, -0.5154, 0.07722, -0.9222, 0.3788, -0.1597, -0.5028, 0.8495, -0.2583, -0.9609, -0.09964, -0.023, -0.9986, -0.04714, -0.2986, -0.9543, -0.01342, 0.7407, -0.6716, -0.01861, -0.3898, -0.9207, -0.02096, -0.3811, -0.9242, -0.02508, 0.001753, 0.2964, -0.9551, 0.04339, 0.9965, -0.07175, -0.01246, 0.9978, -0.0644, 0.04953, 0.9742, -0.2203, -0.3507, -0.4874, 0.7997, -0.3084, -0.3237, 0.8945, -0.6546, -0.7541, 0.05248, -0.6242, -0.7711, 0.1255, 0.4623, -0.6556, -0.5971, 0.8178, -0.575, 0.02335, 0.0117, -0.999, 0.04199, -0.0741, -0.996, -0.05015, -0.07565, -0.7166, -0.6933, 0.4623, -0.6556, -0.5971, -0.0741, -0.996, -0.05015, -0.1605, -0.9775, -0.1368])] * 3)])

# ---- objects
ob_regular_flower_shop = bpy.data.objects.new('Regular Flower Shop', me_regular_flower_shop)

# ---- transforms, parenting, visibility, modifiers, constraints
ob_regular_flower_shop.location = (0.0, 0.0, 0.0)
ob_regular_flower_shop.rotation_euler = (1.571, -0.0, 0.0)
ob_regular_flower_shop.lineart.crease_threshold = 0.0

# ---- collection membership
col_collection.objects.link(ob_regular_flower_shop)

# ---- scene / render settings (as saved in the file)
scene.frame_start = 1; scene.frame_end = 250; scene.frame_set(1)
scene.render.engine = 'BLENDER_EEVEE_NEXT'
scene.cycles.use_denoising = False
scene.cycles.samples = 128
scene.cycles.sampling_pattern = 'TABULATED_SOBOL'
scene.cycles.use_adaptive_sampling = False
scene.cycles.use_light_tree = False
scene.view_settings.view_transform = 'Filmic'
bpy.context.view_layer.update()

# ---- added for rendering (the .blend has no active camera and no usable light): camera, sun
cam_auto = bpy.data.cameras.new('AutoCamera')
cam_auto.lens = 50.0
cam_auto.sensor_width = 36.0
cam_auto.clip_end = 1000.0
ob_auto_camera = bpy.data.objects.new('AutoCamera', cam_auto)
scene.collection.objects.link(ob_auto_camera)
ob_auto_camera.location = (10.9318, -13.0252, 11.4587)
ob_auto_camera.rotation_euler = (1.09748, -7.21219e-08, 0.694738)
scene.camera = ob_auto_camera
light_auto_sun = bpy.data.lights.new('AutoSun', 'SUN')
light_auto_sun.energy = 3.0
light_auto_sun.angle = 0.0523599
ob_auto_sun = bpy.data.objects.new('AutoSun', light_auto_sun)
scene.collection.objects.link(ob_auto_sun)
ob_auto_sun.rotation_euler = (0.872665, 0.174533, 0.523599)
bpy.context.view_layer.update()

